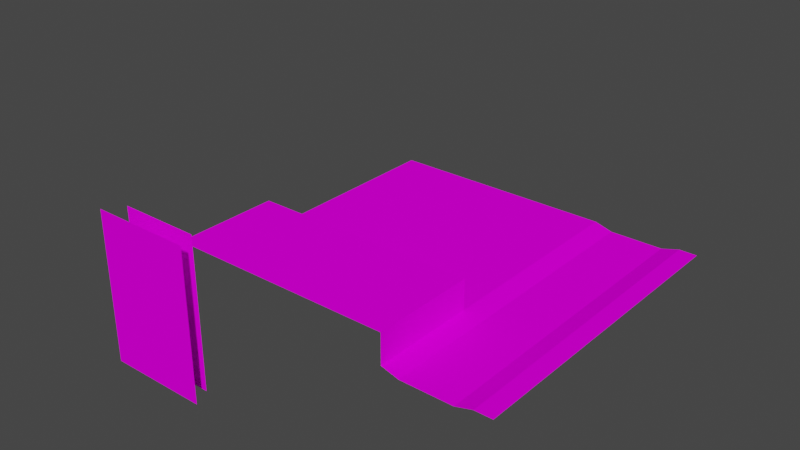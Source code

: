 # Source: level-4.blend  (saved by Blender 3.6.11; exported with 4.5.12 LTS)
import bpy
from mathutils import Matrix  # noqa: F401  (used for matrix-valued properties, if any)

bpy.ops.wm.read_factory_settings(use_empty=True)
scene = bpy.context.scene
scene.name = 'Scene'

# ---- collections
col_collection = bpy.data.collections.new('Collection'); scene.collection.children.link(col_collection)

# ---- images (referenced by path relative to the original .blend; pixels are not part of the script)
import os
ASSET_DIR = os.environ.get("B2B_ASSET_DIR", "")  # directory of the original .blend (textures are referenced by path, not embedded)
HERE = os.path.dirname(os.path.abspath(__file__))  # packed textures are extracted next to this script under _unpacked/

def load_image(name, relpath, width, height, colorspace="sRGB"):
    """Load a texture the original file referenced (path relative to the .blend, or extracted next to this script)."""
    p = next((c for c in (os.path.join(HERE, relpath), os.path.join(ASSET_DIR, relpath)) if relpath and os.path.exists(c)), "")
    if p:
        img = bpy.data.images.load(p, check_existing=True)
        img.name = name
    else:  # same state as the original file: an image datablock whose file is absent (Cycles renders it pink)
        img = bpy.data.images.new(name, width, height)
        img.source = "FILE"
        img.filepath = "//" + (relpath or name)
    img.colorspace_settings.name = colorspace
    return img
img_grass_png = load_image('grass.png', 'grass.png', 1024, 1024, 'sRGB')
img_dirt_wall_png = load_image('dirt-wall.png', 'dirt-wall.png', 1024, 1024, 'sRGB')
img_background_forest_1_png_001 = load_image('background-forest-1.png.001', 'background-forest-1.png', 1024, 1024, 'sRGB')
img_background_forest_2_png_001 = load_image('background-forest-2.png.001', 'background-forest-2.png', 1024, 1024, 'sRGB')
img_background_blackberry_bushes_png = load_image('background-blackberry-bushes.png', 'background-blackberry-bushes.png', 1024, 1024, 'sRGB')

# ---- materials (node trees are filled in below, after node groups)
mat_terrain = bpy.data.materials.new('terrain')
mat_terrain.alpha_threshold = 0.0
mat_terrain.use_backface_culling = True
mat_terrain.roughness = 0.5
mat_terrain.line_color = (0.0, 0.0, 0.0, 1.0)
mat_dirt_wall = bpy.data.materials.new('dirt wall')
mat_dirt_wall.alpha_threshold = 0.0
mat_dirt_wall.use_backface_culling = True
mat_dirt_wall.roughness = 0.5
mat_dirt_wall.line_color = (0.0, 0.0, 0.0, 1.0)
mat_tree_wall = bpy.data.materials.new('tree wall')
mat_tree_wall_solid = bpy.data.materials.new('tree wall solid')
mat_blackberry_wall = bpy.data.materials.new('blackberry wall')

# ---- material node trees
mat_terrain.use_nodes = True; mat_terrain.node_tree.nodes.clear()
_N = mat_terrain.node_tree.nodes; _L = mat_terrain.node_tree.links
n0 = _N.new('ShaderNodeOutputMaterial'); n0.name = 'Material Output'; n0.location = (300, 300)
n1 = _N.new('ShaderNodeBsdfPrincipled'); n1.name = 'Principled BSDF'; n1.location = (10, 300)
n1.distribution = 'GGX'
n1.subsurface_method = 'RANDOM_WALK_SKIN'
n1.inputs[3].default_value = 1.45
n1.inputs[13].default_value = 0.0
n1.inputs[27].default_value = (0.0, 0.0, 0.0, 1.0)
n1.inputs[28].default_value = 1.0
n2 = _N.new('ShaderNodeTexImage'); n2.name = 'Image Texture'; n2.location = (-280, 280)
n2.image = img_grass_png
_L.new(n1.outputs[0], n0.inputs[0])
_L.new(n2.outputs[0], n1.inputs[0])
n0.is_active_output = True
mat_dirt_wall.use_nodes = True; mat_dirt_wall.node_tree.nodes.clear()
_N = mat_dirt_wall.node_tree.nodes; _L = mat_dirt_wall.node_tree.links
n0 = _N.new('ShaderNodeOutputMaterial'); n0.name = 'Material Output'; n0.location = (300, 300)
n1 = _N.new('ShaderNodeBsdfPrincipled'); n1.name = 'Principled BSDF'; n1.location = (10, 300)
n1.distribution = 'GGX'
n1.subsurface_method = 'RANDOM_WALK_SKIN'
n1.inputs[3].default_value = 1.45
n1.inputs[13].default_value = 0.0
n1.inputs[27].default_value = (0.0, 0.0, 0.0, 1.0)
n1.inputs[28].default_value = 1.0
n2 = _N.new('ShaderNodeTexImage'); n2.name = 'Image Texture'; n2.location = (-280, 280)
n2.image = img_dirt_wall_png
_L.new(n1.outputs[0], n0.inputs[0])
_L.new(n2.outputs[0], n1.inputs[0])
n0.is_active_output = True
mat_tree_wall.use_nodes = True; mat_tree_wall.node_tree.nodes.clear()
_N = mat_tree_wall.node_tree.nodes; _L = mat_tree_wall.node_tree.links
n0 = _N.new('ShaderNodeBsdfPrincipled'); n0.name = 'Principled BSDF'; n0.location = (10, 300)
n0.distribution = 'GGX'
n0.subsurface_method = 'RANDOM_WALK_SKIN'
n0.inputs[2].default_value = 1.0
n0.inputs[3].default_value = 1.45
n0.inputs[13].default_value = 0.0
n0.inputs[27].default_value = (0.0, 0.0, 0.0, 1.0)
n0.inputs[28].default_value = 1.0
n1 = _N.new('ShaderNodeOutputMaterial'); n1.name = 'Material Output'; n1.location = (300, 300)
n2 = _N.new('ShaderNodeTexImage'); n2.name = 'Image Texture'; n2.location = (-280, 280)
n2.image = img_background_forest_1_png_001
n3 = _N.new('ShaderNodeTexImage'); n3.name = 'Image Texture.001'; n3.location = (-280, -120)
n3.image = img_background_forest_1_png_001
_L.new(n0.outputs[0], n1.inputs[0])
_L.new(n2.outputs[0], n0.inputs[0])
_L.new(n3.outputs[1], n0.inputs[4])
n1.is_active_output = True
mat_tree_wall_solid.use_nodes = True; mat_tree_wall_solid.node_tree.nodes.clear()
_N = mat_tree_wall_solid.node_tree.nodes; _L = mat_tree_wall_solid.node_tree.links
n0 = _N.new('ShaderNodeBsdfPrincipled'); n0.name = 'Principled BSDF'; n0.location = (10, 300)
n0.distribution = 'GGX'
n0.subsurface_method = 'RANDOM_WALK_SKIN'
n0.inputs[2].default_value = 1.0
n0.inputs[3].default_value = 1.45
n0.inputs[13].default_value = 0.0
n0.inputs[27].default_value = (0.0, 0.0, 0.0, 1.0)
n0.inputs[28].default_value = 1.0
n1 = _N.new('ShaderNodeOutputMaterial'); n1.name = 'Material Output'; n1.location = (300, 300)
n2 = _N.new('ShaderNodeTexImage'); n2.name = 'Image Texture'; n2.location = (-280, 280)
n2.image = img_background_forest_2_png_001
n3 = _N.new('ShaderNodeTexImage'); n3.name = 'Image Texture.001'; n3.location = (-280, -120)
n3.image = img_background_forest_2_png_001
_L.new(n0.outputs[0], n1.inputs[0])
_L.new(n2.outputs[0], n0.inputs[0])
_L.new(n3.outputs[1], n0.inputs[4])
n1.is_active_output = True
mat_blackberry_wall.use_nodes = True; mat_blackberry_wall.node_tree.nodes.clear()
_N = mat_blackberry_wall.node_tree.nodes; _L = mat_blackberry_wall.node_tree.links
n0 = _N.new('ShaderNodeBsdfPrincipled'); n0.name = 'Principled BSDF'; n0.location = (10, 300)
n0.distribution = 'GGX'
n0.subsurface_method = 'RANDOM_WALK_SKIN'
n0.inputs[2].default_value = 1.0
n0.inputs[3].default_value = 1.45
n0.inputs[13].default_value = 0.0
n0.inputs[27].default_value = (0.0, 0.0, 0.0, 1.0)
n0.inputs[28].default_value = 1.0
n1 = _N.new('ShaderNodeOutputMaterial'); n1.name = 'Material Output'; n1.location = (300, 300)
n2 = _N.new('ShaderNodeTexImage'); n2.name = 'Image Texture'; n2.location = (-280, 280)
n2.image = img_background_blackberry_bushes_png
n3 = _N.new('ShaderNodeTexImage'); n3.name = 'Image Texture.001'; n3.location = (-280, -120)
n3.image = img_background_blackberry_bushes_png
_L.new(n0.outputs[0], n1.inputs[0])
_L.new(n2.outputs[0], n0.inputs[0])
_L.new(n3.outputs[1], n0.inputs[4])
n1.is_active_output = True

# ---- world
world_world = bpy.data.worlds.new('World'); scene.world = world_world
world_world.use_nodes = True; world_world.node_tree.nodes.clear()
_N = world_world.node_tree.nodes; _L = world_world.node_tree.links
n0 = _N.new('ShaderNodeOutputWorld'); n0.name = 'World Output'; n0.location = (300, 300)
n1 = _N.new('ShaderNodeBackground'); n1.name = 'Background'; n1.location = (10, 300)
n1.inputs[0].default_value = (0.05088, 0.05088, 0.05088, 1.0)
_L.new(n1.outputs[0], n0.inputs[0])
n0.is_active_output = True
world_world.color = (0.05088, 0.05088, 0.05088)
world_world.use_sun_shadow = False
world_world.sun_shadow_jitter_overblur = 0.0

# ---- meshes
me_level_4 = bpy.data.meshes.new('level-4')
me_level_4.from_pydata([(3.5, 0.0, 1.272e-06), (0.0, 3.5, 2.543e-06), (-3.5, 0.0, 1.272e-06), (0.0, 0.0, 1.272e-06), (0.0, -3.5, 0.0), (3.5, 3.5, 2.543e-06), (-3.5, 10.5, 5.086e-06), (-3.5, 7.0, 3.815e-06), (2.98e-08, 7.0, 3.815e-06), (-3.5, 3.5, 2.543e-06), (0.0, -7.0, -1.272e-06), (10.5, -3.5, 0.0), (7.0, 1.49e-07, 1.272e-06), (7.0, -3.5, 0.0), (3.5, -3.5, 0.0), (3.5, 10.5, 5.086e-06), (3.5, 7.0, 3.815e-06), (7.0, 7.0, 3.815e-06), (7.0, 3.5, 2.543e-06), (3.5, -7.0, -1.272e-06), (7.0, -7.0, -1.272e-06), (-7.0, 3.5, 2.543e-06), (-7.0, 2.98e-07, 1.272e-06), (-10.5, -3.5, 0.0), (-10.5, 10.5, 5.086e-06), (-7.0, 10.5, 5.086e-06), (-10.5, 7.0, 3.815e-06), (-7.0, 7.0, 3.815e-06), (-3.5, -3.5, 0.0), (-3.5, -7.0, -1.272e-06), (-7.0, -3.5, 0.0), (-10.5, -7.0, -1.272e-06), (-7.0, -7.0, -1.272e-06), (24.5, -2.384e-07, -1.0), (21.0, 3.5, -1.0), (21.0, -2.384e-07, -1.0), (24.5, 10.5, -1.0), (24.5, 7.0, -1.0), (17.5, 7.0, -1.0), (21.0, 7.0, -1.0), (17.5, 3.5, -1.0), (21.0, -3.5, -1.0), (17.5, -7.0, -1.0), (21.0, -7.0, -1.0), (21.0, -10.5, -1.0), (31.5, -1.192e-07, 1.272e-06), (24.5, 3.5, -1.0), (28.0, 3.5, -1.0), (28.0, -1.192e-07, -1.0), (31.5, 3.5, 2.543e-06), (31.5, 10.5, 5.086e-06), (31.5, 7.0, 3.815e-06), (28.0, 10.5, -1.0), (28.0, 7.0, -1.0), (31.5, -10.5, -2.543e-06), (31.5, -3.5, 0.0), (31.5, -7.0, -1.272e-06), (24.5, -3.5, -1.0), (28.0, -3.5, -1.0), (24.5, -7.0, -1.0), (28.0, -7.0, -1.0), (28.0, -10.5, -1.0), (24.5, -10.5, -1.0), (17.5, -3.5, -1.0), (17.5, 5.96e-08, -1.0), (10.5, 3.5, 2.543e-06), (10.5, 5.96e-08, 1.272e-06), (14.0, 5.96e-08, 1.272e-06), (10.5, 10.5, 5.086e-06), (14.0, 10.5, 5.086e-06), (10.5, 7.0, 3.815e-06), (14.0, 7.0, 3.815e-06), (14.0, 3.5, 2.543e-06), (14.0, -3.5, 0.0), (10.5, -7.0, -1.272e-06), (14.0, -7.0, -1.272e-06), (-17.5, -2.384e-07, 1.272e-06), (-21.0, 3.5, 2.543e-06), (-24.5, -2.384e-07, 1.272e-06), (-21.0, -2.384e-07, 1.272e-06), (-24.5, -3.5, 0.0), (-17.5, 3.5, 2.543e-06), (-21.0, 10.5, 5.086e-06), (-24.5, 7.0, 3.815e-06), (-21.0, 7.0, 3.815e-06), (-24.5, 3.5, 2.543e-06), (-17.5, -3.5, 0.0), (-21.0, -3.5, 0.0), (-24.5, -7.0, -1.272e-06), (-21.0, -7.0, -1.272e-06), (-24.5, -10.5, -2.543e-06), (-10.5, 0.0, 1.272e-06), (-14.0, 3.5, 2.543e-06), (-14.0, 0.0, 1.272e-06), (-10.5, 3.5, 2.543e-06), (-17.5, 10.5, 5.086e-06), (-14.0, 10.5, 5.086e-06), (-17.5, 7.0, 3.815e-06), (-14.0, 7.0, 3.815e-06), (-14.0, -3.5, 0.0), (-17.5, -7.0, -1.272e-06), (-14.0, -7.0, -1.272e-06), (-31.5, 3.5, 2.543e-06), (-31.5, 0.0, 1.272e-06), (-28.0, 0.0, 1.272e-06), (-31.5, -3.5, 0.0), (-31.5, 10.5, 5.086e-06), (-28.0, 10.5, 5.086e-06), (-31.5, 7.0, 3.815e-06), (-28.0, 7.0, 3.815e-06), (-28.0, 3.5, 2.543e-06), (-28.0, -3.5, 0.0), (-31.5, -7.0, -1.272e-06), (-28.0, -7.0, -1.272e-06), (3.5, 21.0, 8.901e-06), (7.153e-07, 24.5, 1.017e-05), (7.153e-07, 21.0, 8.901e-06), (7.153e-07, 17.5, 7.629e-06), (3.5, 28.0, 1.144e-05), (-3.5, 31.5, 1.272e-05), (7.153e-07, 31.5, 1.272e-05), (-3.5, 28.0, 1.144e-05), (7.153e-07, 28.0, 1.144e-05), (3.5, 14.0, 6.358e-06), (-3.5, 14.0, 6.358e-06), (7.153e-07, 14.0, 6.358e-06), (7.153e-07, 10.5, 5.086e-06), (3.5, 24.5, 1.017e-05), (7.0, 21.0, 8.901e-06), (7.0, 17.5, 7.629e-06), (3.5, 17.5, 7.629e-06), (10.5, 24.5, 1.017e-05), (3.5, 31.5, 1.272e-05), (7.0, 31.5, 1.272e-05), (7.0, 28.0, 1.144e-05), (7.0, 24.5, 1.017e-05), (10.5, 17.5, 7.629e-06), (7.0, 14.0, 6.358e-06), (7.0, 10.5, 5.086e-06), (-3.5, 24.5, 1.017e-05), (-3.5, 21.0, 8.901e-06), (-7.0, 21.0, 8.901e-06), (-10.5, 17.5, 7.629e-06), (-7.0, 31.5, 1.272e-05), (-10.5, 28.0, 1.144e-05), (-7.0, 28.0, 1.144e-05), (-7.0, 24.5, 1.017e-05), (-3.5, 17.5, 7.629e-06), (-7.0, 17.5, 7.629e-06), (-7.0, 14.0, 6.358e-06), (21.0, 24.5, -1.0), (21.0, 21.0, -1.0), (21.0, 17.5, -1.0), (24.5, 24.5, -1.0), (24.5, 31.5, -1.0), (17.5, 31.5, -1.0), (21.0, 31.5, -1.0), (21.0, 28.0, -1.0), (24.5, 17.5, -1.0), (24.5, 14.0, -1.0), (17.5, 14.0, -1.0), (21.0, 14.0, -1.0), (21.0, 10.5, -1.0), (17.5, 10.5, -1.0), (31.5, 17.5, 7.629e-06), (31.5, 24.5, 1.017e-05), (31.5, 21.0, 8.901e-06), (24.5, 21.0, -1.0), (28.0, 21.0, -1.0), (31.5, 31.5, 1.272e-05), (31.5, 28.0, 1.144e-05), (28.0, 31.5, -1.0), (24.5, 28.0, -1.0), (28.0, 28.0, -1.0), (28.0, 24.5, -1.0), (31.5, 14.0, 6.358e-06), (28.0, 17.5, -1.0), (28.0, 14.0, -1.0), (17.5, 17.5, -1.0), (17.5, 24.5, -1.0), (17.5, 21.0, -1.0), (10.5, 21.0, 8.901e-06), (14.0, 21.0, 8.901e-06), (14.0, 17.5, 7.629e-06), (17.5, 28.0, -1.0), (10.5, 31.5, 1.272e-05), (14.0, 31.5, 1.272e-05), (10.5, 28.0, 1.144e-05), (14.0, 28.0, 1.144e-05), (14.0, 24.5, 1.017e-05), (10.5, 14.0, 6.358e-06), (14.0, 14.0, 6.358e-06), (-17.5, 24.5, 1.017e-05), (-17.5, 21.0, 8.901e-06), (-21.0, 24.5, 1.017e-05), (-24.5, 21.0, 8.901e-06), (-21.0, 21.0, 8.901e-06), (-21.0, 31.5, 1.272e-05), (-24.5, 28.0, 1.144e-05), (-21.0, 28.0, 1.144e-05), (-17.5, 17.5, 7.629e-06), (-17.5, 14.0, 6.358e-06), (-21.0, 17.5, 7.629e-06), (-24.5, 14.0, 6.358e-06), (-21.0, 14.0, 6.358e-06), (-10.5, 21.0, 8.901e-06), (-14.0, 24.5, 1.017e-05), (-14.0, 21.0, 8.901e-06), (-14.0, 17.5, 7.629e-06), (-10.5, 24.5, 1.017e-05), (-10.5, 31.5, 1.272e-05), (-17.5, 31.5, 1.272e-05), (-14.0, 31.5, 1.272e-05), (-17.5, 28.0, 1.144e-05), (-14.0, 28.0, 1.144e-05), (-10.5, 14.0, 6.358e-06), (-14.0, 14.0, 6.358e-06), (-24.5, 24.5, 1.017e-05), (-31.5, 21.0, 8.901e-06), (-28.0, 21.0, 8.901e-06), (-24.5, 31.5, 1.272e-05), (-31.5, 31.5, 1.272e-05), (-28.0, 31.5, 1.272e-05), (-31.5, 28.0, 1.144e-05), (-28.0, 28.0, 1.144e-05), (-28.0, 24.5, 1.017e-05), (-31.5, 24.5, 1.017e-05), (-24.5, 10.5, 5.086e-06), (-24.5, 17.5, 7.629e-06), (-31.5, 17.5, 7.629e-06), (-28.0, 17.5, 7.629e-06), (-31.5, 14.0, 6.358e-06), (-28.0, 14.0, 6.358e-06), (17.5, -10.5, -1.0), (17.5, -14.0, -1.0), (31.5, -14.0, -3.815e-06), (3.5, -21.0, 6.0), (-3.5, -21.0, 6.0), (0.0, -21.0, 6.0), (0.0, -24.5, 6.0), (-3.5, -24.5, 6.0), (3.5, -17.5, 6.0), (3.5, -14.0, 6.0), (0.0, -17.5, 6.0), (-3.5, -17.5, 6.0), (3.5, -31.5, 6.0), (-3.5, -28.0, 6.0), (0.0, -28.0, 6.0), (0.0, -31.5, 6.0), (10.5, -17.5, 6.0), (10.5, -21.0, 6.0), (7.0, -17.5, 6.0), (7.0, -21.0, 6.0), (7.0, -14.0, 6.0), (10.5, -28.0, 6.0), (3.5, -24.5, 6.0), (7.0, -24.5, 6.0), (3.5, -28.0, 6.0), (7.0, -28.0, 6.0), (7.0, -31.5, 6.0), (-10.5, -21.0, 6.0), (-7.0, -21.0, 6.0), (-7.0, -24.5, 6.0), (-10.5, -14.0, 6.0), (-7.0, -14.0, 6.0), (-7.0, -17.5, 6.0), (-3.5, -31.5, 6.0), (-7.0, -28.0, 6.0), (-7.0, -31.5, 6.0), (-10.5, -31.5, 6.0), (14.0, -14.0, 6.0), (14.0, -17.5, 6.0), (14.0, -28.0, 6.0), (14.0, -21.0, 6.0), (14.0, -24.5, 6.0), (14.0, -21.0, -9.775e-06), (14.0, -31.5, -9.775e-06), (14.0, -14.0, -9.775e-06), (14.0, -28.0, -9.775e-06), (14.0, -24.5, -9.775e-06), (10.5, -24.5, 6.0), (14.0, -31.5, 6.0), (10.5, -31.5, 6.0), (-17.5, -21.0, 6.0), (-24.5, -21.0, 6.0), (-21.0, -21.0, 6.0), (-17.5, -17.5, 6.0), (-21.0, -17.5, 6.0), (-17.5, -31.5, 6.0), (-17.5, -24.5, 6.0), (-21.0, -24.5, 6.0), (-21.0, -28.0, 6.0), (-21.0, -31.5, 6.0), (-10.5, -24.5, 6.0), (-14.0, -21.0, 6.0), (-14.0, -24.5, 6.0), (-10.5, -17.5, 6.0), (-14.0, -17.5, 6.0), (-10.5, -28.0, 6.0), (-17.5, -28.0, 6.0), (-14.0, -28.0, 6.0), (-14.0, -31.5, 6.0), (-24.5, -17.5, 6.0), (-28.0, -17.5, 6.0), (-31.5, -21.0, 6.0), (-28.0, -21.0, 6.0), (-28.0, -14.0, 6.0), (-31.5, -17.5, 6.0), (-24.5, -31.5, 6.0), (-24.5, -24.5, 6.0), (-24.5, -28.0, 6.0), (-31.5, -24.5, 6.0), (-28.0, -24.5, 6.0), (-31.5, -28.0, 6.0), (-28.0, -28.0, 6.0), (-28.0, -31.5, 6.0), (-31.5, -31.5, 6.0), (24.5, -24.5, -1.0), (21.0, -21.0, -1.0), (21.0, -24.5, -1.0), (24.5, -14.0, -1.0), (21.0, -14.0, -1.0), (21.0, -17.5, -1.0), (17.5, -28.0, -1.0), (21.0, -28.0, -1.0), (21.0, -31.5, -1.0), (31.5, -21.0, -6.199e-06), (24.5, -17.5, -1.0), (24.5, -21.0, -1.0), (28.0, -21.0, -1.0), (28.0, -24.5, -1.0), (31.5, -17.5, -5.245e-06), (28.0, -14.0, -1.0), (28.0, -17.5, -1.0), (31.5, -31.5, -1.001e-05), (31.5, -24.5, -7.629e-06), (31.5, -28.0, -9.06e-06), (24.5, -28.0, -1.0), (28.0, -28.0, -1.0), (28.0, -31.5, -1.0), (24.5, -31.5, -1.0), (17.5, -21.0, -1.0), (14.0, -17.5, -5.245e-06), (17.5, -17.5, -1.0), (17.5, -31.5, -1.0), (17.5, -24.5, -1.0), (35.0, -1.192e-07, 1.272e-06), (35.0, 3.5, 2.543e-06), (35.0, 10.5, 5.086e-06), (35.0, 7.0, 3.815e-06), (35.0, -10.5, -2.543e-06), (35.0, -3.5, 0.0), (35.0, -7.0, -1.272e-06), (35.0, 17.5, 7.629e-06), (35.0, 24.5, 1.017e-05), (35.0, 21.0, 8.901e-06), (35.0, 31.5, 1.272e-05), (35.0, 28.0, 1.144e-05), (35.0, 14.0, 6.358e-06), (35.0, -14.0, -3.815e-06), (35.0, -21.0, -6.199e-06), (35.0, -17.5, -5.245e-06), (35.0, -31.5, -1.001e-05), (35.0, -24.5, -7.629e-06), (35.0, -28.0, -9.06e-06), (3.5, -10.5, 6.0), (14.0, -10.5, 6.0), (-3.5, -14.0, 6.0), (0.0, -14.0, 6.0), (10.5, -14.0, 6.0), (-31.5, -14.0, 6.0), (-24.5, -14.0, 6.0), (-14.0, -14.0, 6.0), (-21.0, -14.0, 6.0), (-17.5, -14.0, 6.0), (-3.5, -10.5, -3.815e-06), (0.0, -10.5, -3.815e-06), (-10.5, -10.5, -3.815e-06), (10.5, -10.5, -3.815e-06), (-28.0, -10.5, -3.815e-06), (-31.5, -10.5, -3.815e-06), (-14.0, -10.5, -3.815e-06), (-21.0, -10.5, -3.815e-06), (-17.5, -10.5, -3.815e-06), (-7.0, -10.5, -3.815e-06), (7.0, -10.5, -3.815e-06), (3.5, -10.5, -3.815e-06), (-3.5, -10.5, 6.0), (0.0, -10.5, 6.0), (7.0, -10.5, 6.0), (-10.5, -10.5, 6.0), (-7.0, -10.5, 6.0), (14.0, -10.5, -9.775e-06), (10.5, -10.5, 6.0), (-17.5, -10.5, 6.0), (-21.0, -10.5, 6.0), (-14.0, -10.5, 6.0), (-24.5, -10.5, 6.0), (-31.5, -10.5, 6.0), (-28.0, -10.5, 6.0)], [], [(14, 0, 3, 4), (4, 3, 2, 28), (0, 5, 1, 3), (3, 1, 9, 2), (5, 16, 8, 1), (1, 8, 7, 9), (16, 15, 126, 8), (8, 126, 6, 7), (386, 19, 10, 376), (376, 10, 29, 375), (19, 14, 4, 10), (10, 4, 28, 29), (11, 66, 12, 13), (13, 12, 0, 14), (66, 65, 18, 12), (12, 18, 5, 0), (65, 70, 17, 18), (18, 17, 16, 5), (70, 68, 138, 17), (17, 138, 15, 16), (378, 74, 20, 385), (385, 20, 19, 386), (74, 11, 13, 20), (20, 13, 14, 19), (28, 2, 22, 30), (30, 22, 91, 23), (2, 9, 21, 22), (22, 21, 94, 91), (9, 7, 27, 21), (21, 27, 26, 94), (7, 6, 25, 27), (27, 25, 24, 26), (375, 29, 32, 384), (384, 32, 31, 377), (29, 28, 30, 32), (32, 30, 23, 31), (57, 33, 35, 41), (41, 35, 64, 63), (33, 46, 34, 35), (35, 34, 40, 64), (46, 37, 39, 34), (34, 39, 38, 40), (37, 36, 162, 39), (39, 162, 163, 38), (62, 59, 43, 44), (44, 43, 42, 233), (59, 57, 41, 43), (43, 41, 63, 42), (55, 45, 48, 58), (58, 48, 33, 57), (45, 49, 47, 48), (48, 47, 46, 33), (49, 51, 53, 47), (47, 53, 37, 46), (51, 50, 52, 53), (53, 52, 36, 37), (54, 56, 60, 61), (61, 60, 59, 62), (56, 55, 58, 60), (60, 58, 57, 59), (63, 64, 67, 73), (73, 67, 66, 11), (64, 40, 72, 67), (67, 72, 65, 66), (40, 38, 71, 72), (72, 71, 70, 65), (38, 163, 69, 71), (71, 69, 68, 70), (233, 42, 75, 392), (392, 75, 74, 378), (42, 63, 73, 75), (75, 73, 11, 74), (86, 76, 79, 87), (87, 79, 78, 80), (76, 81, 77, 79), (79, 77, 85, 78), (81, 97, 84, 77), (77, 84, 83, 85), (97, 95, 82, 84), (84, 82, 227, 83), (383, 100, 89, 382), (382, 89, 88, 90), (100, 86, 87, 89), (89, 87, 80, 88), (23, 91, 93, 99), (99, 93, 76, 86), (91, 94, 92, 93), (93, 92, 81, 76), (94, 26, 98, 92), (92, 98, 97, 81), (26, 24, 96, 98), (98, 96, 95, 97), (377, 31, 101, 381), (381, 101, 100, 383), (31, 23, 99, 101), (101, 99, 86, 100), (80, 78, 104, 111), (111, 104, 103, 105), (78, 85, 110, 104), (104, 110, 102, 103), (85, 83, 109, 110), (110, 109, 108, 102), (83, 227, 107, 109), (109, 107, 106, 108), (90, 88, 113, 379), (379, 113, 112, 380), (88, 80, 111, 113), (113, 111, 105, 112), (130, 114, 116, 117), (117, 116, 140, 147), (114, 127, 115, 116), (116, 115, 139, 140), (127, 118, 122, 115), (115, 122, 121, 139), (118, 132, 120, 122), (122, 120, 119, 121), (15, 123, 125, 126), (126, 125, 124, 6), (123, 130, 117, 125), (125, 117, 147, 124), (136, 181, 128, 129), (129, 128, 114, 130), (181, 131, 135, 128), (128, 135, 127, 114), (131, 187, 134, 135), (135, 134, 118, 127), (187, 185, 133, 134), (134, 133, 132, 118), (68, 190, 137, 138), (138, 137, 123, 15), (190, 136, 129, 137), (137, 129, 130, 123), (147, 140, 141, 148), (148, 141, 205, 142), (140, 139, 146, 141), (141, 146, 209, 205), (139, 121, 145, 146), (146, 145, 144, 209), (121, 119, 143, 145), (145, 143, 210, 144), (6, 124, 149, 25), (25, 149, 215, 24), (124, 147, 148, 149), (149, 148, 142, 215), (158, 167, 151, 152), (152, 151, 180, 178), (167, 153, 150, 151), (151, 150, 179, 180), (153, 172, 157, 150), (150, 157, 184, 179), (172, 154, 156, 157), (157, 156, 155, 184), (36, 159, 161, 162), (162, 161, 160, 163), (159, 158, 152, 161), (161, 152, 178, 160), (164, 166, 168, 176), (176, 168, 167, 158), (166, 165, 174, 168), (168, 174, 153, 167), (165, 170, 173, 174), (174, 173, 172, 153), (170, 169, 171, 173), (173, 171, 154, 172), (50, 175, 177, 52), (52, 177, 159, 36), (175, 164, 176, 177), (177, 176, 158, 159), (178, 180, 182, 183), (183, 182, 181, 136), (180, 179, 189, 182), (182, 189, 131, 181), (179, 184, 188, 189), (189, 188, 187, 131), (184, 155, 186, 188), (188, 186, 185, 187), (163, 160, 191, 69), (69, 191, 190, 68), (160, 178, 183, 191), (191, 183, 136, 190), (200, 193, 196, 202), (202, 196, 195, 228), (193, 192, 194, 196), (196, 194, 217, 195), (192, 213, 199, 194), (194, 199, 198, 217), (213, 211, 197, 199), (199, 197, 220, 198), (95, 201, 204, 82), (82, 204, 203, 227), (201, 200, 202, 204), (204, 202, 228, 203), (142, 205, 207, 208), (208, 207, 193, 200), (205, 209, 206, 207), (207, 206, 192, 193), (209, 144, 214, 206), (206, 214, 213, 192), (144, 210, 212, 214), (214, 212, 211, 213), (24, 215, 216, 96), (96, 216, 201, 95), (215, 142, 208, 216), (216, 208, 200, 201), (228, 195, 219, 230), (230, 219, 218, 229), (195, 217, 225, 219), (219, 225, 226, 218), (217, 198, 224, 225), (225, 224, 223, 226), (198, 220, 222, 224), (224, 222, 221, 223), (227, 203, 232, 107), (107, 232, 231, 106), (203, 228, 230, 232), (232, 230, 229, 231), (388, 365, 386, 376), (389, 393, 378, 385), (393, 366, 392, 378), (391, 387, 375, 384), (396, 390, 377, 381), (387, 388, 376, 375), (320, 62, 44, 321), (321, 44, 233, 234), (235, 54, 61, 332), (332, 61, 62, 320), (234, 233, 392, 277), (365, 389, 385, 386), (394, 396, 381, 383), (395, 394, 383, 382), (397, 395, 382, 90), (399, 397, 90, 379), (398, 399, 379, 380), (390, 391, 384, 377), (277, 392, 366, 270), (255, 236, 238, 239), (239, 238, 237, 240), (236, 241, 243, 238), (238, 243, 244, 237), (241, 242, 368, 243), (243, 368, 367, 244), (245, 257, 247, 248), (248, 247, 246, 266), (257, 255, 239, 247), (247, 239, 240, 246), (280, 250, 252, 256), (256, 252, 236, 255), (250, 249, 251, 252), (252, 251, 241, 236), (249, 369, 253, 251), (251, 253, 242, 241), (282, 254, 258, 259), (259, 258, 257, 245), (254, 280, 256, 258), (258, 256, 255, 257), (240, 237, 261, 262), (262, 261, 260, 293), (237, 244, 265, 261), (261, 265, 296, 260), (244, 367, 264, 265), (265, 264, 263, 296), (266, 246, 267, 268), (268, 267, 298, 269), (246, 240, 262, 267), (267, 262, 293, 298), (272, 281, 276, 278), (274, 273, 250, 280), (274, 272, 278, 279), (273, 271, 249, 250), (271, 273, 275, 342), (271, 270, 369, 249), (273, 274, 279, 275), (281, 272, 254, 282), (270, 271, 342, 277), (272, 274, 280, 254), (289, 283, 285, 290), (290, 285, 284, 309), (283, 286, 287, 285), (285, 287, 302, 284), (286, 374, 373, 287), (287, 373, 371, 302), (288, 299, 291, 292), (292, 291, 310, 308), (299, 289, 290, 291), (291, 290, 309, 310), (293, 260, 294, 295), (295, 294, 283, 289), (260, 296, 297, 294), (294, 297, 286, 283), (296, 263, 372, 297), (297, 372, 374, 286), (269, 298, 300, 301), (301, 300, 299, 288), (298, 293, 295, 300), (300, 295, 289, 299), (309, 284, 305, 312), (312, 305, 304, 311), (284, 302, 303, 305), (305, 303, 307, 304), (302, 371, 306, 303), (303, 306, 370, 307), (308, 310, 314, 315), (315, 314, 313, 316), (310, 309, 312, 314), (314, 312, 311, 313), (317, 328, 318, 319), (319, 318, 341, 345), (328, 327, 322, 318), (318, 322, 343, 341), (327, 320, 321, 322), (322, 321, 234, 343), (340, 337, 324, 325), (325, 324, 323, 344), (337, 317, 319, 324), (324, 319, 345, 323), (335, 326, 329, 330), (330, 329, 328, 317), (326, 331, 333, 329), (329, 333, 327, 328), (331, 235, 332, 333), (333, 332, 320, 327), (334, 336, 338, 339), (339, 338, 337, 340), (336, 335, 330, 338), (338, 330, 317, 337), (345, 341, 275, 279), (341, 343, 342, 275), (343, 234, 277, 342), (344, 323, 278, 276), (323, 345, 279, 278), (51, 49, 347, 349), (170, 165, 354, 357), (336, 334, 362, 364), (54, 235, 359, 350), (50, 51, 349, 348), (335, 336, 364, 363), (169, 170, 357, 356), (235, 331, 361, 359), (175, 50, 348, 358), (326, 335, 363, 360), (164, 175, 358, 353), (45, 55, 351, 346), (331, 326, 360, 361), (49, 45, 346, 347), (166, 164, 353, 355), (56, 54, 350, 352), (165, 166, 355, 354), (55, 56, 352, 351), (242, 365, 388, 368), (368, 388, 387, 367), (369, 393, 389, 253), (253, 389, 365, 242), (367, 387, 391, 264), (264, 391, 390, 263), (270, 366, 393, 369), (374, 394, 395, 373), (373, 395, 397, 371), (263, 390, 396, 372), (372, 396, 394, 374), (371, 397, 399, 306), (306, 399, 398, 370)])
me_level_4.polygons.foreach_set('material_index', [0, 0, 0, 0, 0, 0, 0, 0, 0, 0, 0, 0, 0, 0, 0, 0, 0, 0, 0, 0, 0, 0, 0, 0, 0, 0, 0, 0, 0, 0, 0, 0, 0, 0, 0, 0, 0, 0, 0, 0, 0, 0, 0, 0, 0, 0, 0, 0, 0, 0, 0, 0, 0, 0, 0, 0, 0, 0, 0, 0, 0, 0, 0, 0, 0, 0, 0, 0, 0, 0, 0, 0, 0, 0, 0, 0, 0, 0, 0, 0, 0, 0, 0, 0, 0, 0, 0, 0, 0, 0, 0, 0, 0, 0, 0, 0, 0, 0, 0, 0, 0, 0, 0, 0, 0, 0, 0, 0, 0, 0, 0, 0, 0, 0, 0, 0, 0, 0, 0, 0, 0, 0, 0, 0, 0, 0, 0, 0, 0, 0, 0, 0, 0, 0, 0, 0, 0, 0, 0, 0, 0, 0, 0, 0, 0, 0, 0, 0, 0, 0, 0, 0, 0, 0, 0, 0, 0, 0, 0, 0, 0, 0, 0, 0, 0, 0, 0, 0, 0, 0, 0, 0, 0, 0, 0, 0, 0, 0, 0, 0, 0, 0, 0, 0, 0, 0, 0, 0, 0, 0, 0, 0, 0, 0, 0, 0, 0, 0, 0, 0, 0, 0, 0, 0, 0, 0, 0, 0, 0, 0, 0, 0, 0, 0, 0, 0, 1, 1, 1, 1, 1, 1, 0, 0, 0, 0, 0, 1, 1, 1, 1, 1, 1, 1, 1, 0, 0, 0, 0, 0, 0, 0, 0, 0, 0, 0, 0, 0, 0, 0, 0, 0, 0, 0, 0, 0, 0, 0, 0, 0, 0, 0, 0, 0, 0, 1, 0, 1, 0, 1, 0, 1, 0, 1, 0, 0, 0, 0, 0, 0, 0, 0, 0, 0, 0, 0, 0, 0, 0, 0, 0, 0, 0, 0, 0, 0, 0, 0, 0, 0, 0, 0, 0, 0, 0, 0, 0, 0, 0, 0, 0, 0, 0, 0, 0, 0, 0, 0, 0, 0, 0, 0, 0, 0, 0, 0, 0, 0, 0, 0, 0, 0, 0, 0, 0, 0, 0, 0, 0, 0, 0, 0, 0, 0, 0, 0, 0, 0, 0, 0, 0, 0, 0, 0, 0, 0, 0, 0, 0, 0, 0])
_uv = me_level_4.uv_layers.new(name='UVMap')
_uv.uv.foreach_set('vector', [0.7961, 0.07341, 0.7961, 0.6119, 0.2576, 0.6119, 0.2576, 0.07341, 0.2576, 0.07341, 0.2576, 0.6119, -0.2808, 0.6119, -0.2808, 0.07341, 0.7961, 0.6119, 0.7961, 1.15, 0.2576, 1.15, 0.2576, 0.6119, 0.2576, 0.6119, 0.2576, 1.15, -0.2808, 1.15, -0.2808, 0.6119, 0.7961, 1.15, 0.7961, 1.689, 0.2576, 1.689, 0.2576, 1.15, 0.2576, 1.15, 0.2576, 1.689, -0.2808, 1.689, -0.2808, 1.15, 0.7961, 1.689, 0.7961, 2.227, 0.2576, 2.227, 0.2576, 1.689, 0.2576, 1.689, 0.2576, 2.227, -0.2808, 2.227, -0.2808, 1.689, 0.7961, -1.004, 0.7961, -0.4651, 0.2576, -0.4651, 0.2576, -1.004, 0.2576, -1.004, 0.2576, -0.4651, -0.2808, -0.4651, -0.2808, -1.004, 0.7961, -0.4651, 0.7961, 0.07341, 0.2576, 0.07341, 0.2576, -0.4651, 0.2576, -0.4651, 0.2576, 0.07341, -0.2808, 0.07341, -0.2808, -0.4651, 1.873, 0.07341, 1.873, 0.6119, 1.335, 0.6119, 1.335, 0.07341, 1.335, 0.07341, 1.335, 0.6119, 0.7961, 0.6119, 0.7961, 0.07341, 1.873, 0.6119, 1.873, 1.15, 1.335, 1.15, 1.335, 0.6119, 1.335, 0.6119, 1.335, 1.15, 0.7961, 1.15, 0.7961, 0.6119, 1.873, 1.15, 1.873, 1.689, 1.335, 1.689, 1.335, 1.15, 1.335, 1.15, 1.335, 1.689, 0.7961, 1.689, 0.7961, 1.15, 1.873, 1.689, 1.873, 2.227, 1.335, 2.227, 1.335, 1.689, 1.335, 1.689, 1.335, 2.227, 0.7961, 2.227, 0.7961, 1.689, 1.873, -1.004, 1.873, -0.4651, 1.335, -0.4651, 1.335, -1.004, 1.335, -1.004, 1.335, -0.4651, 0.7961, -0.4651, 0.7961, -1.004, 1.873, -0.4651, 1.873, 0.07341, 1.335, 0.07341, 1.335, -0.4651, 1.335, -0.4651, 1.335, 0.07341, 0.7961, 0.07341, 0.7961, -0.4651, -0.2808, 0.07341, -0.2808, 0.6119, -0.8193, 0.6119, -0.8193, 0.07341, -0.8193, 0.07341, -0.8193, 0.6119, -1.358, 0.6119, -1.358, 0.07341, -0.2808, 0.6119, -0.2808, 1.15, -0.8193, 1.15, -0.8193, 0.6119, -0.8193, 0.6119, -0.8193, 1.15, -1.358, 1.15, -1.358, 0.6119, -0.2808, 1.15, -0.2808, 1.689, -0.8193, 1.689, -0.8193, 1.15, -0.8193, 1.15, -0.8193, 1.689, -1.358, 1.689, -1.358, 1.15, -0.2808, 1.689, -0.2808, 2.227, -0.8193, 2.227, -0.8193, 1.689, -0.8193, 1.689, -0.8193, 2.227, -1.358, 2.227, -1.358, 1.689, -0.2808, -1.004, -0.2808, -0.4651, -0.8193, -0.4651, -0.8193, -1.004, -0.8193, -1.004, -0.8193, -0.4651, -1.358, -0.4651, -1.358, -1.004, -0.2808, -0.4651, -0.2808, 0.07341, -0.8193, 0.07341, -0.8193, -0.4651, -0.8193, -0.4651, -0.8193, 0.07341, -1.358, 0.07341, -1.358, -0.4651, 4.027, 0.07341, 4.027, 0.6119, 3.488, 0.6119, 3.488, 0.07341, 3.488, 0.07341, 3.488, 0.6119, 2.95, 0.6119, 2.95, 0.07341, 4.027, 0.6119, 4.027, 1.15, 3.488, 1.15, 3.488, 0.6119, 3.488, 0.6119, 3.488, 1.15, 2.95, 1.15, 2.95, 0.6119, 4.027, 1.15, 4.027, 1.689, 3.488, 1.689, 3.488, 1.15, 3.488, 1.15, 3.488, 1.689, 2.95, 1.689, 2.95, 1.15, 4.027, 1.689, 4.027, 2.227, 3.488, 2.227, 3.488, 1.689, 3.488, 1.689, 3.488, 2.227, 2.95, 2.227, 2.95, 1.689, 4.027, -1.004, 4.027, -0.4651, 3.488, -0.4651, 3.488, -1.004, 3.488, -1.004, 3.488, -0.4651, 2.95, -0.4651, 2.95, -1.004, 4.027, -0.4651, 4.027, 0.07341, 3.488, 0.07341, 3.488, -0.4651, 3.488, -0.4651, 3.488, 0.07341, 2.95, 0.07341, 2.95, -0.4651, 5.104, 0.07341, 5.104, 0.6119, 4.565, 0.6119, 4.565, 0.07341, 4.565, 0.07341, 4.565, 0.6119, 4.027, 0.6119, 4.027, 0.07341, 5.104, 0.6119, 5.104, 1.15, 4.565, 1.15, 4.565, 0.6119, 4.565, 0.6119, 4.565, 1.15, 4.027, 1.15, 4.027, 0.6119, 5.104, 1.15, 5.104, 1.689, 4.565, 1.689, 4.565, 1.15, 4.565, 1.15, 4.565, 1.689, 4.027, 1.689, 4.027, 1.15, 5.104, 1.689, 5.104, 2.227, 4.565, 2.227, 4.565, 1.689, 4.565, 1.689, 4.565, 2.227, 4.027, 2.227, 4.027, 1.689, 5.104, -1.004, 5.104, -0.4651, 4.565, -0.4651, 4.565, -1.004, 4.565, -1.004, 4.565, -0.4651, 4.027, -0.4651, 4.027, -1.004, 5.104, -0.4651, 5.104, 0.07341, 4.565, 0.07341, 4.565, -0.4651, 4.565, -0.4651, 4.565, 0.07341, 4.027, 0.07341, 4.027, -0.4651, 2.95, 0.07341, 2.95, 0.6119, 2.411, 0.6119, 2.411, 0.07341, 2.411, 0.07341, 2.411, 0.6119, 1.873, 0.6119, 1.873, 0.07341, 2.95, 0.6119, 2.95, 1.15, 2.411, 1.15, 2.411, 0.6119, 2.411, 0.6119, 2.411, 1.15, 1.873, 1.15, 1.873, 0.6119, 2.95, 1.15, 2.95, 1.689, 2.411, 1.689, 2.411, 1.15, 2.411, 1.15, 2.411, 1.689, 1.873, 1.689, 1.873, 1.15, 2.95, 1.689, 2.95, 2.227, 2.411, 2.227, 2.411, 1.689, 2.411, 1.689, 2.411, 2.227, 1.873, 2.227, 1.873, 1.689, 2.95, -1.004, 2.95, -0.4651, 2.411, -0.4651, 2.411, -1.004, 2.411, -1.004, 2.411, -0.4651, 1.873, -0.4651, 1.873, -1.004, 2.95, -0.4651, 2.95, 0.07341, 2.411, 0.07341, 2.411, -0.4651, 2.411, -0.4651, 2.411, 0.07341, 1.873, 0.07341, 1.873, -0.4651, -2.435, 0.07341, -2.435, 0.6119, -2.973, 0.6119, -2.973, 0.07341, -2.973, 0.07341, -2.973, 0.6119, -3.512, 0.6119, -3.512, 0.07341, -2.435, 0.6119, -2.435, 1.15, -2.973, 1.15, -2.973, 0.6119, -2.973, 0.6119, -2.973, 1.15, -3.512, 1.15, -3.512, 0.6119, -2.435, 1.15, -2.435, 1.689, -2.973, 1.689, -2.973, 1.15, -2.973, 1.15, -2.973, 1.689, -3.512, 1.689, -3.512, 1.15, -2.435, 1.689, -2.435, 2.227, -2.973, 2.227, -2.973, 1.689, -2.973, 1.689, -2.973, 2.227, -3.512, 2.227, -3.512, 1.689, -2.435, -1.004, -2.435, -0.4651, -2.973, -0.4651, -2.973, -1.004, -2.973, -1.004, -2.973, -0.4651, -3.512, -0.4651, -3.512, -1.004, -2.435, -0.4651, -2.435, 0.07341, -2.973, 0.07341, -2.973, -0.4651, -2.973, -0.4651, -2.973, 0.07341, -3.512, 0.07341, -3.512, -0.4651, -1.358, 0.07341, -1.358, 0.6119, -1.896, 0.6119, -1.896, 0.07341, -1.896, 0.07341, -1.896, 0.6119, -2.435, 0.6119, -2.435, 0.07341, -1.358, 0.6119, -1.358, 1.15, -1.896, 1.15, -1.896, 0.6119, -1.896, 0.6119, -1.896, 1.15, -2.435, 1.15, -2.435, 0.6119, -1.358, 1.15, -1.358, 1.689, -1.896, 1.689, -1.896, 1.15, -1.896, 1.15, -1.896, 1.689, -2.435, 1.689, -2.435, 1.15, -1.358, 1.689, -1.358, 2.227, -1.896, 2.227, -1.896, 1.689, -1.896, 1.689, -1.896, 2.227, -2.435, 2.227, -2.435, 1.689, -1.358, -1.004, -1.358, -0.4651, -1.896, -0.4651, -1.896, -1.004, -1.896, -1.004, -1.896, -0.4651, -2.435, -0.4651, -2.435, -1.004, -1.358, -0.4651, -1.358, 0.07341, -1.896, 0.07341, -1.896, -0.4651, -1.896, -0.4651, -1.896, 0.07341, -2.435, 0.07341, -2.435, -0.4651, -3.512, 0.07341, -3.512, 0.6119, -4.05, 0.6119, -4.05, 0.07341, -4.05, 0.07341, -4.05, 0.6119, -4.589, 0.6119, -4.589, 0.07341, -3.512, 0.6119, -3.512, 1.15, -4.05, 1.15, -4.05, 0.6119, -4.05, 0.6119, -4.05, 1.15, -4.589, 1.15, -4.589, 0.6119, -3.512, 1.15, -3.512, 1.689, -4.05, 1.689, -4.05, 1.15, -4.05, 1.15, -4.05, 1.689, -4.589, 1.689, -4.589, 1.15, -3.512, 1.689, -3.512, 2.227, -4.05, 2.227, -4.05, 1.689, -4.05, 1.689, -4.05, 2.227, -4.589, 2.227, -4.589, 1.689, -3.512, -1.004, -3.512, -0.4651, -4.05, -0.4651, -4.05, -1.004, -4.05, -1.004, -4.05, -0.4651, -4.589, -0.4651, -4.589, -1.004, -3.512, -0.4651, -3.512, 0.07341, -4.05, 0.07341, -4.05, -0.4651, -4.05, -0.4651, -4.05, 0.07341, -4.589, 0.07341, -4.589, -0.4651, 0.7961, 3.304, 0.7961, 3.843, 0.2576, 3.843, 0.2576, 3.304, 0.2576, 3.304, 0.2576, 3.843, -0.2808, 3.843, -0.2808, 3.304, 0.7961, 3.843, 0.7961, 4.381, 0.2576, 4.381, 0.2576, 3.843, 0.2576, 3.843, 0.2576, 4.381, -0.2808, 4.381, -0.2808, 3.843, 0.7961, 4.381, 0.7961, 4.92, 0.2576, 4.92, 0.2576, 4.381, 0.2576, 4.381, 0.2576, 4.92, -0.2808, 4.92, -0.2808, 4.381, 0.7961, 4.92, 0.7961, 5.458, 0.2576, 5.458, 0.2576, 4.92, 0.2576, 4.92, 0.2576, 5.458, -0.2808, 5.458, -0.2808, 4.92, 0.7961, 2.227, 0.7961, 2.766, 0.2576, 2.766, 0.2576, 2.227, 0.2576, 2.227, 0.2576, 2.766, -0.2808, 2.766, -0.2808, 2.227, 0.7961, 2.766, 0.7961, 3.304, 0.2576, 3.304, 0.2576, 2.766, 0.2576, 2.766, 0.2576, 3.304, -0.2808, 3.304, -0.2808, 2.766, 1.873, 3.304, 1.873, 3.843, 1.335, 3.843, 1.335, 3.304, 1.335, 3.304, 1.335, 3.843, 0.7961, 3.843, 0.7961, 3.304, 1.873, 3.843, 1.873, 4.381, 1.335, 4.381, 1.335, 3.843, 1.335, 3.843, 1.335, 4.381, 0.7961, 4.381, 0.7961, 3.843, 1.873, 4.381, 1.873, 4.92, 1.335, 4.92, 1.335, 4.381, 1.335, 4.381, 1.335, 4.92, 0.7961, 4.92, 0.7961, 4.381, 1.873, 4.92, 1.873, 5.458, 1.335, 5.458, 1.335, 4.92, 1.335, 4.92, 1.335, 5.458, 0.7961, 5.458, 0.7961, 4.92, 1.873, 2.227, 1.873, 2.766, 1.335, 2.766, 1.335, 2.227, 1.335, 2.227, 1.335, 2.766, 0.7961, 2.766, 0.7961, 2.227, 1.873, 2.766, 1.873, 3.304, 1.335, 3.304, 1.335, 2.766, 1.335, 2.766, 1.335, 3.304, 0.7961, 3.304, 0.7961, 2.766, -0.2808, 3.304, -0.2808, 3.843, -0.8193, 3.843, -0.8193, 3.304, -0.8193, 3.304, -0.8193, 3.843, -1.358, 3.843, -1.358, 3.304, -0.2808, 3.843, -0.2808, 4.381, -0.8193, 4.381, -0.8193, 3.843, -0.8193, 3.843, -0.8193, 4.381, -1.358, 4.381, -1.358, 3.843, -0.2808, 4.381, -0.2808, 4.92, -0.8193, 4.92, -0.8193, 4.381, -0.8193, 4.381, -0.8193, 4.92, -1.358, 4.92, -1.358, 4.381, -0.2808, 4.92, -0.2808, 5.458, -0.8193, 5.458, -0.8193, 4.92, -0.8193, 4.92, -0.8193, 5.458, -1.358, 5.458, -1.358, 4.92, -0.2808, 2.227, -0.2808, 2.766, -0.8193, 2.766, -0.8193, 2.227, -0.8193, 2.227, -0.8193, 2.766, -1.358, 2.766, -1.358, 2.227, -0.2808, 2.766, -0.2808, 3.304, -0.8193, 3.304, -0.8193, 2.766, -0.8193, 2.766, -0.8193, 3.304, -1.358, 3.304, -1.358, 2.766, 4.027, 3.304, 4.027, 3.843, 3.488, 3.843, 3.488, 3.304, 3.488, 3.304, 3.488, 3.843, 2.95, 3.843, 2.95, 3.304, 4.027, 3.843, 4.027, 4.381, 3.488, 4.381, 3.488, 3.843, 3.488, 3.843, 3.488, 4.381, 2.95, 4.381, 2.95, 3.843, 4.027, 4.381, 4.027, 4.92, 3.488, 4.92, 3.488, 4.381, 3.488, 4.381, 3.488, 4.92, 2.95, 4.92, 2.95, 4.381, 4.027, 4.92, 4.027, 5.458, 3.488, 5.458, 3.488, 4.92, 3.488, 4.92, 3.488, 5.458, 2.95, 5.458, 2.95, 4.92, 4.027, 2.227, 4.027, 2.766, 3.488, 2.766, 3.488, 2.227, 3.488, 2.227, 3.488, 2.766, 2.95, 2.766, 2.95, 2.227, 4.027, 2.766, 4.027, 3.304, 3.488, 3.304, 3.488, 2.766, 3.488, 2.766, 3.488, 3.304, 2.95, 3.304, 2.95, 2.766, 5.104, 3.304, 5.104, 3.843, 4.565, 3.843, 4.565, 3.304, 4.565, 3.304, 4.565, 3.843, 4.027, 3.843, 4.027, 3.304, 5.104, 3.843, 5.104, 4.381, 4.565, 4.381, 4.565, 3.843, 4.565, 3.843, 4.565, 4.381, 4.027, 4.381, 4.027, 3.843, 5.104, 4.381, 5.104, 4.92, 4.565, 4.92, 4.565, 4.381, 4.565, 4.381, 4.565, 4.92, 4.027, 4.92, 4.027, 4.381, 5.104, 4.92, 5.104, 5.458, 4.565, 5.458, 4.565, 4.92, 4.565, 4.92, 4.565, 5.458, 4.027, 5.458, 4.027, 4.92, 5.104, 2.227, 5.104, 2.766, 4.565, 2.766, 4.565, 2.227, 4.565, 2.227, 4.565, 2.766, 4.027, 2.766, 4.027, 2.227, 5.104, 2.766, 5.104, 3.304, 4.565, 3.304, 4.565, 2.766, 4.565, 2.766, 4.565, 3.304, 4.027, 3.304, 4.027, 2.766, 2.95, 3.304, 2.95, 3.843, 2.411, 3.843, 2.411, 3.304, 2.411, 3.304, 2.411, 3.843, 1.873, 3.843, 1.873, 3.304, 2.95, 3.843, 2.95, 4.381, 2.411, 4.381, 2.411, 3.843, 2.411, 3.843, 2.411, 4.381, 1.873, 4.381, 1.873, 3.843, 2.95, 4.381, 2.95, 4.92, 2.411, 4.92, 2.411, 4.381, 2.411, 4.381, 2.411, 4.92, 1.873, 4.92, 1.873, 4.381, 2.95, 4.92, 2.95, 5.458, 2.411, 5.458, 2.411, 4.92, 2.411, 4.92, 2.411, 5.458, 1.873, 5.458, 1.873, 4.92, 2.95, 2.227, 2.95, 2.766, 2.411, 2.766, 2.411, 2.227, 2.411, 2.227, 2.411, 2.766, 1.873, 2.766, 1.873, 2.227, 2.95, 2.766, 2.95, 3.304, 2.411, 3.304, 2.411, 2.766, 2.411, 2.766, 2.411, 3.304, 1.873, 3.304, 1.873, 2.766, -2.435, 3.304, -2.435, 3.843, -2.973, 3.843, -2.973, 3.304, -2.973, 3.304, -2.973, 3.843, -3.512, 3.843, -3.512, 3.304, -2.435, 3.843, -2.435, 4.381, -2.973, 4.381, -2.973, 3.843, -2.973, 3.843, -2.973, 4.381, -3.512, 4.381, -3.512, 3.843, -2.435, 4.381, -2.435, 4.92, -2.973, 4.92, -2.973, 4.381, -2.973, 4.381, -2.973, 4.92, -3.512, 4.92, -3.512, 4.381, -2.435, 4.92, -2.435, 5.458, -2.973, 5.458, -2.973, 4.92, -2.973, 4.92, -2.973, 5.458, -3.512, 5.458, -3.512, 4.92, -2.435, 2.227, -2.435, 2.766, -2.973, 2.766, -2.973, 2.227, -2.973, 2.227, -2.973, 2.766, -3.512, 2.766, -3.512, 2.227, -2.435, 2.766, -2.435, 3.304, -2.973, 3.304, -2.973, 2.766, -2.973, 2.766, -2.973, 3.304, -3.512, 3.304, -3.512, 2.766, -1.358, 3.304, -1.358, 3.843, -1.896, 3.843, -1.896, 3.304, -1.896, 3.304, -1.896, 3.843, -2.435, 3.843, -2.435, 3.304, -1.358, 3.843, -1.358, 4.381, -1.896, 4.381, -1.896, 3.843, -1.896, 3.843, -1.896, 4.381, -2.435, 4.381, -2.435, 3.843, -1.358, 4.381, -1.358, 4.92, -1.896, 4.92, -1.896, 4.381, -1.896, 4.381, -1.896, 4.92, -2.435, 4.92, -2.435, 4.381, -1.358, 4.92, -1.358, 5.458, -1.896, 5.458, -1.896, 4.92, -1.896, 4.92, -1.896, 5.458, -2.435, 5.458, -2.435, 4.92, -1.358, 2.227, -1.358, 2.766, -1.896, 2.766, -1.896, 2.227, -1.896, 2.227, -1.896, 2.766, -2.435, 2.766, -2.435, 2.227, -1.358, 2.766, -1.358, 3.304, -1.896, 3.304, -1.896, 2.766, -1.896, 2.766, -1.896, 3.304, -2.435, 3.304, -2.435, 2.766, -3.512, 3.304, -3.512, 3.843, -4.05, 3.843, -4.05, 3.304, -4.05, 3.304, -4.05, 3.843, -4.589, 3.843, -4.589, 3.304, -3.512, 3.843, -3.512, 4.381, -4.05, 4.381, -4.05, 3.843, -4.05, 3.843, -4.05, 4.381, -4.589, 4.381, -4.589, 3.843, -3.512, 4.381, -3.512, 4.92, -4.05, 4.92, -4.05, 4.381, -4.05, 4.381, -4.05, 4.92, -4.589, 4.92, -4.589, 4.381, -3.512, 4.92, -3.512, 5.458, -4.05, 5.458, -4.05, 4.92, -4.05, 4.92, -4.05, 5.458, -4.589, 5.458, -4.589, 4.92, -3.512, 2.227, -3.512, 2.766, -4.05, 2.766, -4.05, 2.227, -4.05, 2.227, -4.05, 2.766, -4.589, 2.766, -4.589, 2.227, -3.512, 2.766, -3.512, 3.304, -4.05, 3.304, -4.05, 2.766, -4.05, 2.766, -4.05, 3.304, -4.589, 3.304, -4.589, 2.766, 0.2576, 1.23, 0.7961, 1.23, 0.7961, 0.3069, 0.2576, 0.3069, 1.335, 1.23, 1.873, 1.23, 1.873, 0.3069, 1.335, 0.3069, 1.873, 1.23, 2.411, 1.23, 2.411, 0.3069, 1.873, 0.3069, -0.8193, 1.23, -0.2808, 1.23, -0.2808, 0.3069, -0.8193, 0.3069, -1.896, 1.23, -1.358, 1.23, -1.358, 0.3069, -1.896, 0.3069, -0.2808, 1.23, 0.2576, 1.23, 0.2576, 0.3069, -0.2808, 0.3069, 4.027, -1.542, 4.027, -1.004, 3.488, -1.004, 3.488, -1.542, 3.488, -1.542, 3.488, -1.004, 2.95, -1.004, 2.95, -1.542, 5.104, -1.542, 5.104, -1.004, 4.565, -1.004, 4.565, -1.542, 4.565, -1.542, 4.565, -1.004, 4.027, -1.004, 4.027, -1.542, 2.95, -1.542, 2.95, -1.004, 2.411, -1.004, 2.411, -1.542, 0.7961, 1.23, 1.335, 1.23, 1.335, 0.3069, 0.7961, 0.3069, -2.435, 1.23, -1.896, 1.23, -1.896, 0.3069, -2.435, 0.3069, -2.973, 1.23, -2.435, 1.23, -2.435, 0.3069, -2.973, 0.3069, -3.512, 1.23, -2.973, 1.23, -2.973, 0.3069, -3.512, 0.3069, -4.05, 1.23, -3.512, 1.23, -3.512, 0.3069, -4.05, 0.3069, -4.589, 1.23, -4.05, 1.23, -4.05, 0.3069, -4.589, 0.3069, -1.358, 1.23, -0.8193, 1.23, -0.8193, 0.3069, -1.358, 0.3069, -1.542, 0.3069, -1.004, 0.3069, -1.004, 1.23, -1.542, 1.23, 0.7961, -3.157, 0.7961, -2.619, 0.2576, -2.619, 0.2576, -3.157, 0.2576, -3.157, 0.2576, -2.619, -0.2808, -2.619, -0.2808, -3.157, 0.7961, -2.619, 0.7961, -2.08, 0.2576, -2.08, 0.2576, -2.619, 0.2576, -2.619, 0.2576, -2.08, -0.2808, -2.08, -0.2808, -2.619, 0.7961, -2.08, 0.7961, -1.542, 0.2576, -1.542, 0.2576, -2.08, 0.2576, -2.08, 0.2576, -1.542, -0.2808, -1.542, -0.2808, -2.08, 0.7961, -4.234, 0.7961, -3.696, 0.2576, -3.696, 0.2576, -4.234, 0.2576, -4.234, 0.2576, -3.696, -0.2808, -3.696, -0.2808, -4.234, 0.7961, -3.696, 0.7961, -3.157, 0.2576, -3.157, 0.2576, -3.696, 0.2576, -3.696, 0.2576, -3.157, -0.2808, -3.157, -0.2808, -3.696, 1.873, -3.157, 1.873, -2.619, 1.335, -2.619, 1.335, -3.157, 1.335, -3.157, 1.335, -2.619, 0.7961, -2.619, 0.7961, -3.157, 1.873, -2.619, 1.873, -2.08, 1.335, -2.08, 1.335, -2.619, 1.335, -2.619, 1.335, -2.08, 0.7961, -2.08, 0.7961, -2.619, 1.873, -2.08, 1.873, -1.542, 1.335, -1.542, 1.335, -2.08, 1.335, -2.08, 1.335, -1.542, 0.7961, -1.542, 0.7961, -2.08, 1.873, -4.234, 1.873, -3.696, 1.335, -3.696, 1.335, -4.234, 1.335, -4.234, 1.335, -3.696, 0.7961, -3.696, 0.7961, -4.234, 1.873, -3.696, 1.873, -3.157, 1.335, -3.157, 1.335, -3.696, 1.335, -3.696, 1.335, -3.157, 0.7961, -3.157, 0.7961, -3.696, -0.2808, -3.157, -0.2808, -2.619, -0.8193, -2.619, -0.8193, -3.157, -0.8193, -3.157, -0.8193, -2.619, -1.358, -2.619, -1.358, -3.157, -0.2808, -2.619, -0.2808, -2.08, -0.8193, -2.08, -0.8193, -2.619, -0.8193, -2.619, -0.8193, -2.08, -1.358, -2.08, -1.358, -2.619, -0.2808, -2.08, -0.2808, -1.542, -0.8193, -1.542, -0.8193, -2.08, -0.8193, -2.08, -0.8193, -1.542, -1.358, -1.542, -1.358, -2.08, -0.2808, -4.234, -0.2808, -3.696, -0.8193, -3.696, -0.8193, -4.234, -0.8193, -4.234, -0.8193, -3.696, -1.358, -3.696, -1.358, -4.234, -0.2808, -3.696, -0.2808, -3.157, -0.8193, -3.157, -0.8193, -3.696, -0.8193, -3.696, -0.8193, -3.157, -1.358, -3.157, -1.358, -3.696, -3.696, 1.23, -4.234, 1.23, -4.234, 0.3069, -3.696, 0.3069, 2.411, -3.157, 2.411, -2.619, 1.873, -2.619, 1.873, -3.157, -3.157, 1.23, -3.696, 1.23, -3.696, 0.3069, -3.157, 0.3069, 2.411, -2.619, 2.411, -2.08, 1.873, -2.08, 1.873, -2.619, -2.08, 1.23, -2.619, 1.23, -2.619, 0.3069, -2.08, 0.3069, 2.411, -2.08, 2.411, -1.542, 1.873, -1.542, 1.873, -2.08, -2.619, 1.23, -3.157, 1.23, -3.157, 0.3069, -2.619, 0.3069, 2.411, -4.234, 2.411, -3.696, 1.873, -3.696, 1.873, -4.234, -1.542, 1.23, -2.08, 1.23, -2.08, 0.3069, -1.542, 0.3069, 2.411, -3.696, 2.411, -3.157, 1.873, -3.157, 1.873, -3.696, -2.435, -3.157, -2.435, -2.619, -2.973, -2.619, -2.973, -3.157, -2.973, -3.157, -2.973, -2.619, -3.512, -2.619, -3.512, -3.157, -2.435, -2.619, -2.435, -2.08, -2.973, -2.08, -2.973, -2.619, -2.973, -2.619, -2.973, -2.08, -3.512, -2.08, -3.512, -2.619, -2.435, -2.08, -2.435, -1.542, -2.973, -1.542, -2.973, -2.08, -2.973, -2.08, -2.973, -1.542, -3.512, -1.542, -3.512, -2.08, -2.435, -4.234, -2.435, -3.696, -2.973, -3.696, -2.973, -4.234, -2.973, -4.234, -2.973, -3.696, -3.512, -3.696, -3.512, -4.234, -2.435, -3.696, -2.435, -3.157, -2.973, -3.157, -2.973, -3.696, -2.973, -3.696, -2.973, -3.157, -3.512, -3.157, -3.512, -3.696, -1.358, -3.157, -1.358, -2.619, -1.896, -2.619, -1.896, -3.157, -1.896, -3.157, -1.896, -2.619, -2.435, -2.619, -2.435, -3.157, -1.358, -2.619, -1.358, -2.08, -1.896, -2.08, -1.896, -2.619, -1.896, -2.619, -1.896, -2.08, -2.435, -2.08, -2.435, -2.619, -1.358, -2.08, -1.358, -1.542, -1.896, -1.542, -1.896, -2.08, -1.896, -2.08, -1.896, -1.542, -2.435, -1.542, -2.435, -2.08, -1.358, -4.234, -1.358, -3.696, -1.896, -3.696, -1.896, -4.234, -1.896, -4.234, -1.896, -3.696, -2.435, -3.696, -2.435, -4.234, -1.358, -3.696, -1.358, -3.157, -1.896, -3.157, -1.896, -3.696, -1.896, -3.696, -1.896, -3.157, -2.435, -3.157, -2.435, -3.696, -3.512, -3.157, -3.512, -2.619, -4.05, -2.619, -4.05, -3.157, -4.05, -3.157, -4.05, -2.619, -4.589, -2.619, -4.589, -3.157, -3.512, -2.619, -3.512, -2.08, -4.05, -2.08, -4.05, -2.619, -4.05, -2.619, -4.05, -2.08, -4.589, -2.08, -4.589, -2.619, -3.512, -2.08, -3.512, -1.542, -4.05, -1.542, -4.05, -2.08, -4.05, -2.08, -4.05, -1.542, -4.589, -1.542, -4.589, -2.08, -3.512, -4.234, -3.512, -3.696, -4.05, -3.696, -4.05, -4.234, -4.05, -4.234, -4.05, -3.696, -4.589, -3.696, -4.589, -4.234, -3.512, -3.696, -3.512, -3.157, -4.05, -3.157, -4.05, -3.696, -4.05, -3.696, -4.05, -3.157, -4.589, -3.157, -4.589, -3.696, 4.027, -3.157, 4.027, -2.619, 3.488, -2.619, 3.488, -3.157, 3.488, -3.157, 3.488, -2.619, 2.95, -2.619, 2.95, -3.157, 4.027, -2.619, 4.027, -2.08, 3.488, -2.08, 3.488, -2.619, 3.488, -2.619, 3.488, -2.08, 2.95, -2.08, 2.95, -2.619, 4.027, -2.08, 4.027, -1.542, 3.488, -1.542, 3.488, -2.08, 3.488, -2.08, 3.488, -1.542, 2.95, -1.542, 2.95, -2.08, 4.027, -4.234, 4.027, -3.696, 3.488, -3.696, 3.488, -4.234, 3.488, -4.234, 3.488, -3.696, 2.95, -3.696, 2.95, -4.234, 4.027, -3.696, 4.027, -3.157, 3.488, -3.157, 3.488, -3.696, 3.488, -3.696, 3.488, -3.157, 2.95, -3.157, 2.95, -3.696, 5.104, -3.157, 5.104, -2.619, 4.565, -2.619, 4.565, -3.157, 4.565, -3.157, 4.565, -2.619, 4.027, -2.619, 4.027, -3.157, 5.104, -2.619, 5.104, -2.08, 4.565, -2.08, 4.565, -2.619, 4.565, -2.619, 4.565, -2.08, 4.027, -2.08, 4.027, -2.619, 5.104, -2.08, 5.104, -1.542, 4.565, -1.542, 4.565, -2.08, 4.565, -2.08, 4.565, -1.542, 4.027, -1.542, 4.027, -2.08, 5.104, -4.234, 5.104, -3.696, 4.565, -3.696, 4.565, -4.234, 4.565, -4.234, 4.565, -3.696, 4.027, -3.696, 4.027, -4.234, 5.104, -3.696, 5.104, -3.157, 4.565, -3.157, 4.565, -3.696, 4.565, -3.696, 4.565, -3.157, 4.027, -3.157, 4.027, -3.696, 2.95, -3.157, 2.95, -2.619, 2.411, -2.619, 2.411, -3.157, 2.95, -2.619, 2.95, -2.08, 2.411, -2.08, 2.411, -2.619, 2.95, -2.08, 2.95, -1.542, 2.411, -1.542, 2.411, -2.08, 2.95, -4.234, 2.95, -3.696, 2.411, -3.696, 2.411, -4.234, 2.95, -3.696, 2.95, -3.157, 2.411, -3.157, 2.411, -3.696, 5.104, 1.689, 5.104, 1.15, 5.642, 1.15, 5.642, 1.689, 5.104, 4.92, 5.104, 4.381, 5.642, 4.381, 5.642, 4.92, 5.104, -3.696, 5.104, -4.234, 5.642, -4.234, 5.642, -3.696, 5.104, -1.004, 5.104, -1.542, 5.642, -1.542, 5.642, -1.004, 5.104, 2.227, 5.104, 1.689, 5.642, 1.689, 5.642, 2.227, 5.104, -3.157, 5.104, -3.696, 5.642, -3.696, 5.642, -3.157, 5.104, 5.458, 5.104, 4.92, 5.642, 4.92, 5.642, 5.458, 5.104, -1.542, 5.104, -2.08, 5.642, -2.08, 5.642, -1.542, 5.104, 2.766, 5.104, 2.227, 5.642, 2.227, 5.642, 2.766, 5.104, -2.619, 5.104, -3.157, 5.642, -3.157, 5.642, -2.619, 5.104, 3.304, 5.104, 2.766, 5.642, 2.766, 5.642, 3.304, 5.104, 0.6119, 5.104, 0.07341, 5.642, 0.07341, 5.642, 0.6119, 5.104, -2.08, 5.104, -2.619, 5.642, -2.619, 5.642, -2.08, 5.104, 1.15, 5.104, 0.6119, 5.642, 0.6119, 5.642, 1.15, 5.104, 3.843, 5.104, 3.304, 5.642, 3.304, 5.642, 3.843, 5.104, -0.4651, 5.104, -1.004, 5.642, -1.004, 5.642, -0.4651, 5.104, 4.381, 5.104, 3.843, 5.642, 3.843, 5.642, 4.381, 5.104, 0.07341, 5.104, -0.4651, 5.642, -0.4651, 5.642, 0.07341, 0.7961, -1.542, 0.7961, -1.004, 0.2576, -1.004, 0.2576, -1.542, 0.2576, -1.542, 0.2576, -1.004, -0.2808, -1.004, -0.2808, -1.542, 1.873, -1.542, 1.873, -1.004, 1.335, -1.004, 1.335, -1.542, 1.335, -1.542, 1.335, -1.004, 0.7961, -1.004, 0.7961, -1.542, -0.2808, -1.542, -0.2808, -1.004, -0.8193, -1.004, -0.8193, -1.542, -0.8193, -1.542, -0.8193, -1.004, -1.358, -1.004, -1.358, -1.542, 2.411, -1.542, 2.411, -1.004, 1.873, -1.004, 1.873, -1.542, -2.435, -1.542, -2.435, -1.004, -2.973, -1.004, -2.973, -1.542, -2.973, -1.542, -2.973, -1.004, -3.512, -1.004, -3.512, -1.542, -1.358, -1.542, -1.358, -1.004, -1.896, -1.004, -1.896, -1.542, -1.896, -1.542, -1.896, -1.004, -2.435, -1.004, -2.435, -1.542, -3.512, -1.542, -3.512, -1.004, -4.05, -1.004, -4.05, -1.542, -4.05, -1.542, -4.05, -1.004, -4.589, -1.004, -4.589, -1.542])
_ca = me_level_4.color_attributes.new('Attribute', 'BYTE_COLOR', 'CORNER')
_ca.data.foreach_set('color', [1.0, 1.0, 1.0, 1.0, 1.0, 1.0, 1.0, 1.0, 1.0, 1.0, 1.0, 1.0, 1.0, 1.0, 1.0, 1.0, 1.0, 1.0, 1.0, 1.0, 1.0, 1.0, 1.0, 1.0, 1.0, 1.0, 1.0, 1.0, 1.0, 1.0, 1.0, 1.0, 1.0, 1.0, 1.0, 1.0, 1.0, 1.0, 1.0, 1.0, 1.0, 1.0, 1.0, 1.0, 1.0, 1.0, 1.0, 1.0, 1.0, 1.0, 1.0, 1.0, 1.0, 1.0, 1.0, 1.0, 1.0, 1.0, 1.0, 1.0, 1.0, 1.0, 1.0, 1.0, 1.0, 1.0, 1.0, 1.0, 1.0, 1.0, 1.0, 1.0, 1.0, 1.0, 1.0, 1.0, 1.0, 1.0, 1.0, 1.0, 1.0, 1.0, 1.0, 1.0, 1.0, 1.0, 1.0, 1.0, 1.0, 1.0, 1.0, 1.0, 1.0, 1.0, 1.0, 1.0, 1.0, 1.0, 1.0, 1.0, 1.0, 1.0, 1.0, 1.0, 1.0, 1.0, 1.0, 1.0, 1.0, 1.0, 1.0, 1.0, 1.0, 1.0, 1.0, 1.0, 1.0, 1.0, 1.0, 1.0, 1.0, 1.0, 1.0, 1.0, 1.0, 1.0, 1.0, 1.0, 1.0, 1.0, 1.0, 1.0, 1.0, 1.0, 1.0, 1.0, 1.0, 1.0, 1.0, 1.0, 1.0, 1.0, 1.0, 1.0, 1.0, 1.0, 1.0, 1.0, 1.0, 1.0, 1.0, 1.0, 1.0, 1.0, 1.0, 1.0, 1.0, 1.0, 1.0, 1.0, 1.0, 1.0, 1.0, 1.0, 1.0, 1.0, 1.0, 1.0, 1.0, 1.0, 1.0, 1.0, 1.0, 1.0, 1.0, 1.0, 1.0, 1.0, 1.0, 1.0, 1.0, 1.0, 1.0, 1.0, 1.0, 1.0, 1.0, 1.0, 1.0, 1.0, 1.0, 1.0, 1.0, 1.0, 1.0, 1.0, 1.0, 1.0, 1.0, 1.0, 1.0, 1.0, 1.0, 1.0, 1.0, 1.0, 1.0, 1.0, 1.0, 1.0, 1.0, 1.0, 1.0, 1.0, 1.0, 1.0, 1.0, 1.0, 1.0, 1.0, 1.0, 1.0, 1.0, 1.0, 1.0, 1.0, 1.0, 1.0, 1.0, 1.0, 1.0, 1.0, 1.0, 1.0, 1.0, 1.0, 1.0, 1.0, 1.0, 1.0, 1.0, 1.0, 1.0, 1.0, 1.0, 1.0, 1.0, 1.0, 1.0, 1.0, 1.0, 1.0, 1.0, 1.0, 1.0, 1.0, 1.0, 1.0, 1.0, 1.0, 1.0, 1.0, 1.0, 1.0, 1.0, 1.0, 1.0, 1.0, 1.0, 1.0, 1.0, 1.0, 1.0, 1.0, 1.0, 1.0, 1.0, 1.0, 1.0, 1.0, 1.0, 1.0, 1.0, 1.0, 1.0, 1.0, 1.0, 1.0, 1.0, 1.0, 1.0, 1.0, 1.0, 1.0, 1.0, 1.0, 1.0, 1.0, 1.0, 1.0, 1.0, 1.0, 1.0, 1.0, 1.0, 1.0, 1.0, 1.0, 1.0, 1.0, 1.0, 1.0, 1.0, 1.0, 1.0, 1.0, 1.0, 1.0, 1.0, 1.0, 1.0, 1.0, 1.0, 1.0, 1.0, 1.0, 1.0, 1.0, 1.0, 1.0, 1.0, 1.0, 1.0, 1.0, 1.0, 1.0, 1.0, 1.0, 1.0, 1.0, 1.0, 1.0, 1.0, 1.0, 1.0, 1.0, 1.0, 1.0, 1.0, 1.0, 1.0, 1.0, 1.0, 1.0, 1.0, 1.0, 1.0, 1.0, 1.0, 1.0, 1.0, 1.0, 1.0, 1.0, 1.0, 1.0, 1.0, 1.0, 1.0, 1.0, 1.0, 1.0, 1.0, 1.0, 1.0, 1.0, 1.0, 1.0, 1.0, 1.0, 1.0, 1.0, 1.0, 1.0, 1.0, 1.0, 1.0, 1.0, 1.0, 1.0, 1.0, 1.0, 1.0, 1.0, 1.0, 1.0, 1.0, 1.0, 1.0, 1.0, 1.0, 1.0, 1.0, 1.0, 1.0, 1.0, 1.0, 1.0, 1.0, 1.0, 1.0, 1.0, 1.0, 1.0, 1.0, 1.0, 1.0, 1.0, 1.0, 1.0, 1.0, 1.0, 1.0, 1.0, 1.0, 1.0, 1.0, 1.0, 1.0, 1.0, 1.0, 1.0, 1.0, 1.0, 1.0, 1.0, 1.0, 1.0, 1.0, 1.0, 1.0, 1.0, 1.0, 1.0, 1.0, 1.0, 1.0, 1.0, 1.0, 1.0, 1.0, 1.0, 1.0, 1.0, 1.0, 1.0, 1.0, 1.0, 1.0, 1.0, 1.0, 1.0, 1.0, 1.0, 1.0, 1.0, 1.0, 1.0, 1.0, 1.0, 1.0, 1.0, 1.0, 1.0, 1.0, 1.0, 1.0, 1.0, 1.0, 1.0, 1.0, 1.0, 1.0, 1.0, 1.0, 1.0, 1.0, 1.0, 1.0, 1.0, 1.0, 1.0, 1.0, 1.0, 1.0, 1.0, 1.0, 1.0, 1.0, 1.0, 1.0, 1.0, 1.0, 1.0, 1.0, 1.0, 1.0, 1.0, 1.0, 1.0, 1.0, 1.0, 1.0, 1.0, 1.0, 1.0, 1.0, 1.0, 1.0, 1.0, 1.0, 1.0, 1.0, 1.0, 1.0, 1.0, 1.0, 1.0, 1.0, 1.0, 1.0, 1.0, 1.0, 1.0, 1.0, 1.0, 1.0, 1.0, 1.0, 1.0, 1.0, 1.0, 1.0, 1.0, 1.0, 1.0, 1.0, 1.0, 1.0, 1.0, 1.0, 1.0, 1.0, 1.0, 1.0, 1.0, 1.0, 1.0, 1.0, 1.0, 1.0, 1.0, 1.0, 1.0, 1.0, 1.0, 1.0, 1.0, 1.0, 1.0, 1.0, 1.0, 1.0, 1.0, 1.0, 1.0, 0.0, 0.0, 0.0, 1.0, 0.0, 0.0, 0.0, 1.0, 0.0, 0.0, 0.0, 1.0, 0.0, 0.0, 0.0, 1.0, 0.0, 0.0, 0.0, 1.0, 0.0, 0.0, 0.0, 1.0, 0.0, 0.0, 0.0, 1.0, 0.0, 0.0, 0.0, 1.0, 0.0, 0.0, 0.0, 1.0, 0.0, 0.0, 0.0, 1.0, 0.0, 0.0, 0.0, 1.0, 0.0, 0.0, 0.0, 1.0, 0.0, 0.0, 0.0, 1.0, 0.0, 0.0, 0.0, 1.0, 0.0, 0.0, 0.0, 1.0, 0.0, 0.0, 0.0, 1.0, 0.0, 0.0, 0.0, 1.0, 0.0, 0.0, 0.0, 1.0, 0.0, 0.0, 0.0, 1.0, 0.0, 0.0, 0.0, 1.0, 0.0, 0.0, 0.0, 1.0, 0.0, 0.0, 0.0, 1.0, 0.0, 0.0, 0.0, 1.0, 0.0, 0.0, 0.0, 1.0, 0.0, 0.0, 0.0, 1.0, 0.0, 0.0, 0.0, 1.0, 0.0, 0.0, 0.0, 1.0, 0.0, 0.0, 0.0, 1.0, 0.0, 0.0, 0.0, 1.0, 0.0, 0.0, 0.0, 1.0, 0.0, 0.0, 0.0, 1.0, 0.0, 0.0, 0.0, 1.0, 0.0, 0.0, 0.0, 1.0, 0.0, 0.0, 0.0, 1.0, 0.0, 0.0, 0.0, 1.0, 0.0, 0.0, 0.0, 1.0, 0.0, 0.0, 0.0, 1.0, 0.0, 0.0, 0.0, 1.0, 0.0, 0.0, 0.0, 1.0, 0.0, 0.0, 0.0, 1.0, 0.0, 0.0, 0.0, 1.0, 0.0, 0.0, 0.0, 1.0, 0.0, 0.0, 0.0, 1.0, 0.0, 0.0, 0.0, 1.0, 0.0, 0.0, 0.0, 1.0, 0.0, 0.0, 0.0, 1.0, 0.0, 0.0, 0.0, 1.0, 0.0, 0.0, 0.0, 1.0, 0.0, 0.0, 0.0, 1.0, 0.0, 0.0, 0.0, 1.0, 0.0, 0.0, 0.0, 1.0, 0.0, 0.0, 0.0, 1.0, 0.0, 0.0, 0.0, 1.0, 0.0, 0.0, 0.0, 1.0, 0.0, 0.0, 0.0, 1.0, 0.0, 0.0, 0.0, 1.0, 0.0, 0.0, 0.0, 1.0, 0.0, 0.0, 0.0, 1.0, 0.0, 0.0, 0.0, 1.0, 0.0, 0.0, 0.0, 1.0, 0.0, 0.0, 0.0, 1.0, 0.0, 0.0, 0.0, 1.0, 0.0, 0.0, 0.0, 1.0, 0.0, 0.0, 0.0, 1.0, 0.0, 0.0, 0.0, 1.0, 0.0, 0.0, 0.0, 1.0, 0.0, 0.0, 0.0, 1.0, 0.0, 0.0, 0.0, 1.0, 0.0, 0.0, 0.0, 1.0, 0.0, 0.0, 0.0, 1.0, 0.0, 0.0, 0.0, 1.0, 0.0, 0.0, 0.0, 1.0, 0.0, 0.0, 0.0, 1.0, 0.0, 0.0, 0.0, 1.0, 0.0, 0.0, 0.0, 1.0, 0.0, 0.0, 0.0, 1.0, 0.0, 0.0, 0.0, 1.0, 0.0, 0.0, 0.0, 1.0, 0.0, 0.0, 0.0, 1.0, 0.0, 0.0, 0.0, 1.0, 0.0, 0.0, 0.0, 1.0, 0.0, 0.0, 0.0, 1.0, 0.0, 0.0, 0.0, 1.0, 0.0, 0.0, 0.0, 1.0, 0.0, 0.0, 0.0, 1.0, 0.0, 0.0, 0.0, 1.0, 0.0, 0.0, 0.0, 1.0, 0.0, 0.0, 0.0, 1.0, 0.0, 0.0, 0.0, 1.0, 0.0, 0.0, 0.0, 1.0, 0.0, 0.0, 0.0, 1.0, 0.0, 0.0, 0.0, 1.0, 0.0, 0.0, 0.0, 1.0, 0.0, 0.0, 0.0, 1.0, 0.0, 0.0, 0.0, 1.0, 0.0, 0.0, 0.0, 1.0, 0.0, 0.0, 0.0, 1.0, 0.0, 0.0, 0.0, 1.0, 0.0, 0.0, 0.0, 1.0, 0.0, 0.0, 0.0, 1.0, 0.0, 0.0, 0.0, 1.0, 0.0, 0.0, 0.0, 1.0, 1.0, 1.0, 1.0, 1.0, 1.0, 1.0, 1.0, 1.0, 0.0, 0.0, 0.0, 1.0, 0.0, 0.0, 0.0, 1.0, 0.0, 0.0, 0.0, 1.0, 0.0, 0.0, 0.0, 1.0, 0.0, 0.0, 0.0, 1.0, 0.0, 0.0, 0.0, 1.0, 1.0, 1.0, 1.0, 1.0, 1.0, 1.0, 1.0, 1.0, 0.0, 0.0, 0.0, 1.0, 0.0, 0.0, 0.0, 1.0, 0.0, 0.0, 0.0, 1.0, 0.0, 0.0, 0.0, 1.0, 0.0, 0.0, 0.0, 1.0, 0.0, 0.0, 0.0, 1.0, 1.0, 1.0, 1.0, 1.0, 1.0, 1.0, 1.0, 1.0, 0.0, 0.0, 0.0, 1.0, 0.0, 0.0, 0.0, 1.0, 0.0, 0.0, 0.0, 1.0, 0.0, 0.0, 0.0, 1.0, 0.0, 0.0, 0.0, 1.0, 0.0, 0.0, 0.0, 1.0, 1.0, 1.0, 1.0, 1.0, 1.0, 1.0, 1.0, 1.0, 0.0, 0.0, 0.0, 1.0, 0.0, 0.0, 0.0, 1.0, 0.0, 0.0, 0.0, 1.0, 0.0, 0.0, 0.0, 1.0, 0.0, 0.0, 0.0, 1.0, 0.0, 0.0, 0.0, 1.0, 1.0, 1.0, 1.0, 1.0, 1.0, 1.0, 1.0, 1.0, 0.0, 0.0, 0.0, 1.0, 0.0, 0.0, 0.0, 1.0, 0.0, 0.0, 0.0, 1.0, 0.0, 0.0, 0.0, 1.0, 0.0, 0.0, 0.0, 1.0, 0.0, 0.0, 0.0, 1.0, 1.0, 1.0, 1.0, 1.0, 1.0, 1.0, 1.0, 1.0, 1.0, 1.0, 1.0, 1.0, 1.0, 1.0, 1.0, 1.0, 1.0, 1.0, 1.0, 1.0, 1.0, 1.0, 1.0, 1.0, 1.0, 1.0, 1.0, 1.0, 1.0, 1.0, 1.0, 1.0, 1.0, 1.0, 1.0, 1.0, 1.0, 1.0, 1.0, 1.0, 1.0, 1.0, 1.0, 1.0, 1.0, 1.0, 1.0, 1.0, 1.0, 1.0, 1.0, 1.0, 1.0, 1.0, 1.0, 1.0, 1.0, 1.0, 1.0, 1.0, 1.0, 1.0, 1.0, 1.0, 1.0, 1.0, 1.0, 1.0, 1.0, 1.0, 1.0, 1.0, 1.0, 1.0, 1.0, 1.0, 1.0, 1.0, 1.0, 1.0, 1.0, 1.0, 1.0, 1.0, 1.0, 1.0, 1.0, 1.0, 1.0, 1.0, 1.0, 1.0, 1.0, 1.0, 1.0, 1.0, 1.0, 1.0, 1.0, 1.0, 1.0, 1.0, 1.0, 1.0, 1.0, 1.0, 1.0, 1.0, 1.0, 1.0, 1.0, 1.0, 1.0, 1.0, 1.0, 1.0, 1.0, 1.0, 1.0, 1.0, 1.0, 1.0, 1.0, 1.0, 1.0, 1.0, 1.0, 1.0, 1.0, 1.0, 1.0, 1.0, 1.0, 1.0, 1.0, 1.0, 1.0, 1.0, 1.0, 1.0, 1.0, 1.0, 1.0, 1.0, 1.0, 1.0, 1.0, 1.0, 1.0, 1.0, 1.0, 1.0, 1.0, 1.0, 1.0, 1.0, 1.0, 1.0, 1.0, 1.0, 1.0, 1.0, 1.0, 1.0, 1.0, 1.0, 1.0, 1.0, 1.0, 1.0, 1.0, 1.0, 1.0, 1.0, 1.0, 1.0, 1.0, 1.0, 1.0, 1.0, 1.0, 1.0, 1.0, 1.0, 1.0, 1.0, 1.0, 1.0, 1.0, 1.0, 1.0, 1.0, 1.0, 1.0, 1.0, 1.0, 1.0, 1.0, 1.0, 1.0, 1.0, 1.0, 1.0, 1.0, 1.0, 1.0, 1.0, 1.0, 1.0, 1.0, 1.0, 1.0, 1.0, 1.0, 1.0, 1.0, 1.0, 1.0, 1.0, 1.0, 1.0, 1.0, 1.0, 1.0, 1.0, 1.0, 1.0, 1.0, 1.0, 1.0, 1.0, 1.0, 1.0, 1.0, 1.0, 1.0, 1.0, 1.0, 1.0, 1.0, 1.0, 1.0, 1.0, 1.0, 1.0, 1.0, 1.0, 1.0, 1.0, 1.0, 1.0, 1.0, 1.0, 1.0, 1.0, 1.0, 1.0, 1.0, 1.0, 1.0, 1.0, 1.0, 1.0, 1.0, 1.0, 1.0, 1.0, 1.0, 1.0, 1.0, 1.0, 1.0, 1.0, 1.0, 1.0, 1.0, 1.0, 1.0, 1.0, 1.0, 1.0, 1.0, 1.0, 1.0, 1.0, 1.0, 1.0, 1.0, 1.0, 1.0, 1.0, 1.0, 1.0, 1.0, 1.0, 1.0, 1.0, 1.0, 1.0, 1.0, 1.0, 1.0, 1.0, 1.0, 1.0, 1.0, 1.0, 1.0, 1.0, 1.0, 1.0, 1.0, 1.0, 1.0, 1.0, 1.0, 1.0, 1.0, 1.0, 1.0, 1.0, 1.0, 1.0, 1.0, 1.0, 1.0, 1.0, 1.0, 1.0, 1.0, 1.0, 1.0, 1.0, 1.0, 1.0, 1.0, 1.0, 1.0, 1.0, 1.0, 1.0, 1.0, 1.0, 1.0, 1.0, 1.0, 1.0, 1.0, 1.0, 1.0, 1.0, 1.0, 1.0, 1.0, 1.0, 1.0, 1.0, 1.0, 1.0, 1.0, 1.0, 1.0, 1.0, 1.0, 1.0, 1.0, 1.0, 1.0, 1.0, 1.0, 1.0, 1.0, 1.0, 1.0, 1.0, 1.0, 1.0, 1.0, 1.0, 1.0, 1.0, 1.0, 1.0, 1.0, 1.0, 1.0, 1.0, 1.0, 1.0, 1.0, 1.0, 1.0, 1.0, 1.0, 1.0, 1.0, 1.0, 1.0, 1.0, 1.0, 1.0, 1.0, 1.0, 1.0, 1.0, 1.0, 1.0, 1.0, 1.0, 1.0, 1.0, 1.0, 1.0, 1.0, 1.0, 1.0, 1.0, 1.0, 1.0, 1.0, 1.0, 1.0, 1.0, 1.0, 1.0, 1.0, 1.0, 1.0, 1.0, 1.0, 1.0, 1.0, 1.0, 1.0, 1.0, 1.0, 1.0, 1.0, 1.0, 1.0, 1.0, 1.0, 1.0, 1.0, 1.0, 1.0, 1.0, 1.0, 1.0, 1.0, 1.0, 1.0, 1.0, 1.0, 1.0, 1.0, 1.0, 1.0, 1.0, 1.0, 1.0, 1.0, 1.0, 1.0, 1.0, 1.0, 1.0, 1.0, 1.0, 1.0, 1.0, 1.0, 1.0, 1.0, 1.0, 1.0, 1.0, 1.0, 1.0, 1.0, 1.0, 1.0, 1.0, 1.0, 1.0, 1.0, 1.0, 1.0, 1.0, 1.0, 1.0, 1.0, 1.0, 1.0, 1.0, 1.0, 1.0, 1.0, 1.0, 1.0, 1.0, 1.0, 1.0, 1.0, 1.0, 1.0, 1.0, 1.0, 1.0, 1.0, 1.0, 1.0, 1.0, 1.0, 1.0, 1.0, 1.0, 1.0, 1.0, 1.0, 1.0, 1.0, 1.0, 1.0, 1.0, 1.0, 1.0, 1.0, 1.0, 1.0, 1.0, 1.0, 1.0, 1.0, 1.0, 1.0, 1.0, 1.0, 1.0, 1.0, 1.0, 1.0, 1.0, 1.0, 1.0, 1.0, 1.0, 1.0, 1.0, 1.0, 1.0, 1.0, 1.0, 1.0, 1.0, 1.0, 1.0, 1.0, 1.0, 1.0, 1.0, 1.0, 1.0, 1.0, 1.0, 1.0, 1.0, 1.0, 1.0, 1.0, 1.0, 1.0, 1.0, 1.0, 1.0, 1.0, 1.0, 1.0, 1.0, 1.0, 1.0, 1.0, 1.0, 1.0, 1.0, 1.0, 1.0, 1.0, 1.0, 1.0, 1.0, 1.0, 1.0, 1.0, 1.0, 1.0, 1.0, 1.0, 1.0, 1.0, 1.0, 1.0, 1.0, 1.0, 1.0, 1.0, 1.0, 1.0, 1.0, 1.0, 1.0, 1.0, 1.0, 1.0, 1.0, 1.0, 1.0, 1.0, 1.0, 1.0, 1.0, 1.0, 1.0, 1.0, 1.0, 1.0, 1.0, 1.0, 1.0, 1.0, 1.0, 1.0, 1.0, 1.0, 1.0, 1.0, 1.0, 1.0, 1.0, 1.0, 1.0, 1.0, 1.0, 1.0, 1.0, 1.0, 1.0, 1.0, 1.0, 1.0, 1.0, 1.0, 1.0, 1.0, 1.0, 1.0, 1.0, 1.0, 1.0, 1.0, 1.0, 1.0, 1.0, 1.0, 1.0, 1.0, 1.0, 1.0, 1.0, 1.0, 1.0, 1.0, 1.0, 1.0, 1.0, 1.0, 1.0, 1.0, 1.0, 1.0, 1.0, 1.0, 1.0, 1.0, 1.0, 1.0, 1.0, 1.0, 1.0, 1.0, 1.0, 1.0, 1.0, 1.0, 1.0, 1.0, 1.0, 1.0, 1.0, 1.0, 1.0, 1.0, 1.0, 1.0, 1.0, 1.0, 1.0, 1.0, 1.0, 1.0, 1.0, 1.0, 1.0, 1.0, 1.0, 1.0, 1.0, 1.0, 1.0, 1.0, 1.0, 1.0, 1.0, 1.0, 1.0, 1.0, 1.0, 1.0, 1.0, 1.0, 1.0, 1.0, 1.0, 1.0, 1.0, 1.0, 1.0, 1.0, 1.0, 1.0, 1.0, 1.0, 1.0, 1.0, 1.0, 1.0, 1.0, 1.0, 1.0, 1.0, 1.0, 1.0, 1.0, 1.0, 1.0, 1.0, 1.0, 1.0, 1.0, 1.0, 1.0, 1.0, 1.0, 1.0, 1.0, 1.0, 1.0, 1.0, 1.0, 1.0, 1.0, 1.0, 1.0, 1.0, 1.0, 1.0, 1.0, 1.0, 1.0, 1.0, 1.0, 1.0, 1.0, 1.0, 1.0, 1.0, 1.0, 1.0, 1.0, 1.0, 1.0, 1.0, 1.0, 1.0, 1.0, 1.0, 1.0, 1.0, 1.0, 1.0, 1.0, 1.0, 1.0, 1.0, 1.0, 1.0, 1.0, 1.0, 1.0, 1.0, 1.0, 1.0, 1.0, 1.0, 1.0, 1.0, 1.0, 1.0, 1.0, 1.0, 1.0, 1.0, 1.0, 1.0, 1.0, 1.0, 1.0, 1.0, 1.0, 1.0, 1.0, 1.0, 1.0, 1.0, 1.0, 1.0, 1.0, 1.0, 1.0, 1.0, 1.0, 1.0, 1.0, 1.0, 1.0, 1.0, 1.0, 1.0, 1.0, 1.0, 1.0, 1.0, 1.0, 1.0, 1.0, 1.0, 1.0, 1.0, 1.0, 1.0, 1.0, 1.0, 1.0, 1.0, 1.0, 1.0, 1.0, 1.0, 1.0, 1.0, 1.0, 1.0, 1.0, 1.0, 1.0, 1.0, 1.0, 1.0, 1.0, 1.0, 1.0, 1.0, 1.0, 1.0, 1.0, 1.0, 1.0, 1.0, 1.0, 1.0, 1.0, 1.0, 1.0, 1.0, 1.0, 1.0, 1.0, 1.0, 1.0, 1.0, 1.0, 1.0, 1.0, 1.0, 1.0, 1.0, 1.0, 1.0, 1.0, 1.0, 1.0, 1.0, 1.0, 1.0, 1.0, 1.0, 1.0, 1.0, 1.0, 1.0, 1.0, 1.0, 1.0, 1.0, 1.0, 1.0, 1.0, 1.0, 1.0, 1.0, 1.0, 1.0, 1.0, 1.0, 1.0, 1.0, 1.0, 1.0, 1.0, 1.0, 1.0, 1.0, 1.0, 1.0, 1.0, 1.0, 1.0, 1.0, 1.0, 1.0, 1.0, 1.0, 1.0, 1.0, 1.0, 1.0, 1.0, 1.0, 1.0, 1.0, 1.0, 1.0, 1.0, 1.0, 1.0, 1.0, 1.0, 1.0, 1.0, 1.0, 1.0, 1.0, 1.0, 1.0, 1.0, 1.0, 1.0, 1.0, 1.0, 1.0, 1.0, 1.0, 1.0, 1.0, 1.0, 1.0, 1.0, 1.0, 1.0, 1.0, 1.0, 1.0, 1.0, 1.0, 1.0, 1.0, 1.0, 1.0, 1.0, 1.0, 1.0, 1.0, 1.0, 1.0, 1.0, 1.0, 1.0, 1.0, 1.0, 1.0, 1.0, 1.0, 1.0, 1.0, 1.0, 1.0, 1.0, 1.0, 1.0, 1.0, 1.0, 1.0, 1.0, 1.0, 1.0, 1.0, 1.0, 1.0, 1.0, 1.0, 1.0, 1.0, 1.0, 1.0, 1.0, 1.0, 1.0, 1.0, 1.0, 1.0, 1.0, 1.0, 1.0, 1.0, 1.0, 1.0, 1.0, 1.0, 1.0, 1.0, 1.0, 1.0, 1.0, 1.0, 1.0, 1.0, 1.0, 1.0, 1.0, 1.0, 1.0, 1.0, 1.0, 1.0, 1.0, 1.0, 1.0, 1.0, 1.0, 1.0, 1.0, 1.0, 1.0, 1.0, 1.0, 1.0, 1.0, 1.0, 1.0, 1.0, 1.0, 1.0, 1.0, 1.0, 1.0, 1.0, 1.0, 1.0, 1.0, 1.0, 1.0, 1.0, 1.0, 1.0, 1.0, 1.0, 1.0, 1.0, 1.0, 1.0, 1.0, 1.0, 1.0, 1.0, 1.0, 1.0, 1.0, 1.0, 1.0, 1.0, 1.0, 1.0, 1.0, 1.0, 1.0, 1.0, 1.0, 1.0, 1.0, 1.0, 1.0, 1.0, 1.0, 1.0, 1.0, 1.0, 1.0, 1.0, 1.0, 1.0, 1.0, 1.0, 1.0, 1.0, 1.0, 1.0, 1.0, 1.0, 1.0, 1.0, 1.0, 1.0, 1.0, 1.0, 1.0, 1.0, 1.0, 1.0, 1.0, 1.0, 1.0, 1.0, 1.0, 1.0, 1.0, 1.0, 1.0, 1.0, 1.0, 1.0, 0.0, 0.0, 0.0, 1.0, 0.0, 0.0, 0.0, 1.0, 0.0, 0.0, 0.0, 1.0, 0.0, 0.0, 0.0, 1.0, 0.0, 0.0, 0.0, 1.0, 0.0, 0.0, 0.0, 1.0, 0.0, 0.0, 0.0, 1.0, 0.0, 0.0, 0.0, 1.0, 0.0, 0.0, 0.0, 1.0, 0.0, 0.0, 0.0, 1.0, 0.0, 0.0, 0.0, 1.0, 0.0, 0.0, 0.0, 1.0, 0.0, 0.0, 0.0, 1.0, 0.0, 0.0, 0.0, 1.0, 0.0, 0.0, 0.0, 1.0, 0.0, 0.0, 0.0, 1.0, 0.0, 0.0, 0.0, 1.0, 0.0, 0.0, 0.0, 1.0, 0.0, 0.0, 0.0, 1.0, 0.0, 0.0, 0.0, 1.0, 0.0, 0.0, 0.0, 1.0, 0.0, 0.0, 0.0, 1.0, 0.0, 0.0, 0.0, 1.0, 0.0, 0.0, 0.0, 1.0, 0.0, 0.0, 0.0, 1.0, 1.0, 1.0, 1.0, 1.0, 1.0, 1.0, 1.0, 1.0, 0.0, 0.0, 0.0, 1.0, 0.0, 0.0, 0.0, 1.0, 1.0, 1.0, 1.0, 1.0, 1.0, 1.0, 1.0, 1.0, 0.0, 0.0, 0.0, 1.0, 0.0, 0.0, 0.0, 1.0, 0.0, 0.0, 0.0, 1.0, 0.0, 0.0, 0.0, 1.0, 0.0, 0.0, 0.0, 1.0, 0.0, 0.0, 0.0, 1.0, 0.0, 0.0, 0.0, 1.0, 0.0, 0.0, 0.0, 1.0, 0.0, 0.0, 0.0, 1.0, 0.0, 0.0, 0.0, 1.0, 0.0, 0.0, 0.0, 1.0, 0.0, 0.0, 0.0, 1.0, 0.0, 0.0, 0.0, 1.0, 0.0, 0.0, 0.0, 1.0, 0.0, 0.0, 0.0, 1.0, 0.0, 0.0, 0.0, 1.0, 0.0, 0.0, 0.0, 1.0, 0.0, 0.0, 0.0, 1.0, 0.0, 0.0, 0.0, 1.0, 0.0, 0.0, 0.0, 1.0, 0.0, 0.0, 0.0, 1.0, 0.0, 0.0, 0.0, 1.0, 0.0, 0.0, 0.0, 1.0, 0.0, 0.0, 0.0, 1.0, 0.0, 0.0, 0.0, 1.0, 0.0, 0.0, 0.0, 1.0, 0.0, 0.0, 0.0, 1.0, 0.0, 0.0, 0.0, 1.0, 0.0, 0.0, 0.0, 1.0, 0.0, 0.0, 0.0, 1.0, 0.0, 0.0, 0.0, 1.0, 0.0, 0.0, 0.0, 1.0, 0.0, 0.0, 0.0, 1.0, 0.0, 0.0, 0.0, 1.0, 0.0, 0.0, 0.0, 1.0, 0.0, 0.0, 0.0, 1.0, 0.0, 0.0, 0.0, 1.0, 0.0, 0.0, 0.0, 1.0, 0.0, 0.0, 0.0, 1.0, 0.0, 0.0, 0.0, 1.0, 0.0, 0.0, 0.0, 1.0, 0.0, 0.0, 0.0, 1.0, 1.0, 1.0, 1.0, 1.0, 1.0, 1.0, 1.0, 1.0, 0.0, 0.0, 0.0, 1.0, 0.0, 0.0, 0.0, 1.0, 1.0, 1.0, 1.0, 1.0, 1.0, 1.0, 1.0, 1.0, 0.0, 0.0, 0.0, 1.0, 0.0, 0.0, 0.0, 1.0, 0.0, 0.0, 0.0, 1.0, 0.0, 0.0, 0.0, 1.0, 0.0, 0.0, 0.0, 1.0, 0.0, 0.0, 0.0, 1.0, 0.0, 0.0, 0.0, 1.0, 0.0, 0.0, 0.0, 1.0, 0.0, 0.0, 0.0, 1.0, 0.0, 0.0, 0.0, 1.0, 0.0, 0.0, 0.0, 1.0, 0.0, 0.0, 0.0, 1.0, 0.0, 0.0, 0.0, 1.0, 0.0, 0.0, 0.0, 1.0, 0.0, 0.0, 0.0, 1.0, 0.0, 0.0, 0.0, 1.0, 0.0, 0.0, 0.0, 1.0, 0.0, 0.0, 0.0, 1.0, 0.0, 0.0, 0.0, 1.0, 0.0, 0.0, 0.0, 1.0, 0.0, 0.0, 0.0, 1.0, 0.0, 0.0, 0.0, 1.0, 0.0, 0.0, 0.0, 1.0, 1.0, 1.0, 1.0, 1.0, 1.0, 1.0, 1.0, 1.0, 0.0, 0.0, 0.0, 1.0, 0.0, 0.0, 0.0, 1.0, 0.0, 0.0, 0.0, 1.0, 0.0, 0.0, 0.0, 1.0, 0.0, 0.0, 0.0, 1.0, 0.0, 0.0, 0.0, 1.0, 1.0, 1.0, 1.0, 1.0, 1.0, 1.0, 1.0, 1.0, 0.0, 0.0, 0.0, 1.0, 0.0, 0.0, 0.0, 1.0, 0.0, 0.0, 0.0, 1.0, 0.0, 0.0, 0.0, 1.0, 0.0, 0.0, 0.0, 1.0, 0.0, 0.0, 0.0, 1.0, 1.0, 1.0, 1.0, 1.0, 1.0, 1.0, 1.0, 1.0, 0.0, 0.0, 0.0, 1.0, 1.0, 1.0, 1.0, 1.0, 1.0, 1.0, 1.0, 1.0, 0.0, 0.0, 0.0, 1.0, 0.0, 0.0, 0.0, 1.0, 1.0, 1.0, 1.0, 1.0, 1.0, 1.0, 1.0, 1.0, 1.0, 1.0, 1.0, 1.0, 0.0, 0.0, 0.0, 1.0, 0.0, 0.0, 0.0, 1.0, 0.0, 0.0, 0.0, 1.0, 0.0, 0.0, 0.0, 1.0, 0.0, 0.0, 0.0, 1.0, 0.0, 0.0, 0.0, 1.0, 1.0, 1.0, 1.0, 1.0, 1.0, 1.0, 1.0, 1.0, 0.0, 0.0, 0.0, 1.0, 0.0, 0.0, 0.0, 1.0, 0.0, 0.0, 0.0, 1.0, 0.0, 0.0, 0.0, 1.0, 0.0, 0.0, 0.0, 1.0, 0.0, 0.0, 0.0, 1.0, 1.0, 1.0, 1.0, 1.0, 1.0, 1.0, 1.0, 1.0, 1.0, 1.0, 1.0, 1.0, 1.0, 1.0, 1.0, 1.0, 1.0, 1.0, 1.0, 1.0, 1.0, 1.0, 1.0, 1.0, 1.0, 1.0, 1.0, 1.0, 1.0, 1.0, 1.0, 1.0, 1.0, 1.0, 1.0, 1.0, 1.0, 1.0, 1.0, 1.0, 1.0, 1.0, 1.0, 1.0, 1.0, 1.0, 1.0, 1.0, 1.0, 1.0, 1.0, 1.0, 1.0, 1.0, 1.0, 1.0, 1.0, 1.0, 1.0, 1.0, 1.0, 1.0, 1.0, 1.0, 1.0, 1.0, 1.0, 1.0, 1.0, 1.0, 1.0, 1.0, 1.0, 1.0, 1.0, 1.0, 1.0, 1.0, 1.0, 1.0, 1.0, 1.0, 1.0, 1.0, 1.0, 1.0, 1.0, 1.0, 1.0, 1.0, 1.0, 1.0, 1.0, 1.0, 1.0, 1.0, 1.0, 1.0, 1.0, 1.0, 1.0, 1.0, 1.0, 1.0, 1.0, 1.0, 1.0, 1.0, 1.0, 1.0, 1.0, 1.0, 1.0, 1.0, 1.0, 1.0, 1.0, 1.0, 1.0, 1.0, 1.0, 1.0, 1.0, 1.0, 1.0, 1.0, 1.0, 1.0, 1.0, 1.0, 1.0, 1.0, 1.0, 1.0, 1.0, 1.0, 1.0, 1.0, 1.0, 1.0, 1.0, 1.0, 1.0, 1.0, 1.0, 1.0, 1.0, 1.0, 1.0, 1.0, 1.0, 1.0, 1.0, 1.0, 1.0, 1.0, 1.0, 1.0, 1.0, 1.0, 1.0, 1.0, 1.0, 1.0, 1.0, 1.0, 1.0, 1.0, 1.0, 1.0, 1.0, 1.0, 1.0, 1.0, 1.0, 1.0, 1.0, 1.0, 1.0, 1.0, 1.0, 1.0, 1.0, 1.0, 1.0, 1.0, 1.0, 1.0, 1.0, 1.0, 1.0, 1.0, 1.0, 1.0, 1.0, 1.0, 1.0, 1.0, 1.0, 1.0, 1.0, 1.0, 1.0, 1.0, 1.0, 1.0, 1.0, 1.0, 1.0, 1.0, 1.0, 1.0, 1.0, 1.0, 1.0, 1.0, 1.0, 1.0, 1.0, 1.0, 1.0, 1.0, 1.0, 1.0, 1.0, 1.0, 1.0, 1.0, 1.0, 1.0, 1.0, 1.0, 1.0, 1.0, 1.0, 1.0, 1.0, 1.0, 1.0, 1.0, 1.0, 1.0, 1.0, 1.0, 1.0, 1.0, 1.0, 1.0, 1.0, 1.0, 1.0, 1.0, 1.0, 1.0, 1.0, 1.0, 1.0, 1.0, 1.0, 1.0, 1.0, 1.0, 1.0, 1.0, 1.0, 1.0, 1.0, 1.0, 1.0, 1.0, 1.0, 1.0, 1.0, 1.0, 1.0, 1.0, 1.0, 1.0, 1.0, 1.0, 1.0, 1.0, 1.0, 1.0, 1.0, 1.0, 1.0, 1.0, 1.0, 1.0, 1.0, 1.0, 1.0, 1.0, 1.0, 1.0, 1.0, 1.0, 1.0, 1.0, 1.0, 1.0, 1.0, 1.0, 1.0, 1.0, 1.0, 1.0, 1.0, 1.0, 1.0, 1.0, 1.0, 1.0, 1.0, 1.0, 1.0, 1.0, 1.0, 1.0, 1.0, 1.0, 1.0, 1.0, 1.0, 1.0, 1.0, 1.0, 1.0, 1.0, 1.0, 1.0, 1.0, 1.0, 1.0, 1.0, 1.0, 1.0, 1.0, 1.0, 1.0, 1.0, 1.0, 1.0, 1.0, 1.0, 1.0, 1.0, 1.0, 1.0, 1.0, 1.0, 1.0, 1.0, 1.0, 1.0, 1.0, 1.0, 1.0, 1.0, 1.0, 1.0, 1.0, 1.0, 1.0, 1.0, 1.0, 1.0, 1.0, 1.0, 1.0, 1.0, 1.0, 1.0, 1.0, 1.0, 1.0, 1.0, 1.0, 1.0, 1.0, 1.0, 1.0, 1.0, 1.0, 1.0, 1.0, 1.0, 1.0, 1.0, 1.0, 1.0, 1.0, 1.0, 1.0, 1.0, 1.0, 1.0, 1.0, 1.0, 1.0, 1.0, 1.0, 1.0, 1.0, 1.0, 1.0, 1.0, 1.0, 1.0, 1.0, 1.0, 1.0, 1.0, 1.0, 1.0, 1.0, 1.0, 1.0, 1.0, 1.0, 1.0, 1.0, 1.0, 1.0, 1.0, 1.0, 1.0, 1.0, 1.0, 1.0, 1.0, 1.0, 1.0, 1.0, 1.0, 1.0, 1.0, 1.0, 1.0, 1.0, 1.0, 1.0, 1.0, 1.0, 1.0, 1.0, 1.0, 1.0, 1.0, 1.0, 1.0, 1.0, 1.0, 1.0, 1.0, 1.0, 1.0, 1.0, 1.0, 1.0, 1.0, 1.0, 1.0, 1.0, 1.0, 1.0, 1.0, 1.0, 1.0, 1.0, 1.0, 1.0, 1.0, 1.0, 1.0, 1.0, 1.0, 1.0, 1.0, 1.0, 1.0, 1.0, 1.0, 1.0, 1.0, 1.0, 1.0, 1.0, 1.0, 1.0, 1.0, 1.0, 1.0, 1.0, 1.0, 1.0, 1.0, 1.0, 1.0, 1.0, 1.0, 1.0, 1.0, 1.0, 1.0, 1.0, 1.0, 1.0, 1.0, 1.0, 1.0, 1.0, 1.0, 1.0, 1.0, 1.0, 1.0, 1.0, 1.0, 1.0, 1.0, 1.0, 1.0, 1.0, 1.0, 1.0, 1.0, 1.0, 1.0, 1.0, 1.0, 1.0, 1.0, 1.0, 1.0, 1.0, 1.0, 1.0, 1.0, 1.0, 1.0, 1.0, 1.0, 1.0, 1.0, 1.0, 1.0, 1.0, 1.0, 1.0, 1.0, 1.0, 1.0, 1.0, 1.0, 1.0, 1.0, 1.0, 1.0, 1.0, 1.0, 1.0, 1.0, 1.0, 1.0, 1.0, 1.0, 1.0, 1.0, 1.0, 1.0, 1.0, 1.0, 1.0, 1.0, 1.0, 1.0, 1.0, 1.0, 1.0, 1.0, 1.0, 1.0, 1.0, 1.0, 1.0, 1.0, 1.0, 1.0, 1.0, 1.0, 1.0, 1.0, 1.0, 1.0, 1.0, 1.0, 1.0, 1.0, 1.0, 1.0, 1.0, 1.0, 1.0, 1.0, 1.0, 1.0, 1.0, 1.0, 1.0, 1.0, 1.0, 1.0, 1.0, 1.0, 1.0, 1.0, 1.0, 1.0, 1.0, 1.0, 1.0, 1.0, 0.0, 0.0, 0.0, 1.0, 1.0, 1.0, 1.0, 1.0, 1.0, 1.0, 1.0, 1.0, 1.0, 1.0, 1.0, 1.0, 1.0, 1.0, 1.0, 1.0, 1.0, 1.0, 1.0, 1.0, 1.0, 1.0, 1.0, 1.0, 1.0, 1.0, 1.0, 1.0, 1.0, 1.0, 1.0, 1.0, 1.0, 1.0, 1.0, 1.0, 1.0, 1.0, 1.0, 1.0, 1.0, 1.0, 1.0, 1.0, 1.0, 1.0, 1.0, 1.0, 1.0, 1.0, 1.0, 1.0, 0.0, 0.0, 0.0, 1.0, 0.0, 0.0, 0.0, 1.0, 0.0, 0.0, 0.0, 1.0, 0.0, 0.0, 0.0, 1.0, 0.0, 0.0, 0.0, 1.0, 0.0, 0.0, 0.0, 1.0, 0.0, 0.0, 0.0, 1.0, 0.0, 0.0, 0.0, 1.0, 0.0, 0.0, 0.0, 1.0, 0.0, 0.0, 0.0, 1.0, 0.0, 0.0, 0.0, 1.0, 0.0, 0.0, 0.0, 1.0, 0.0, 0.0, 0.0, 1.0, 0.0, 0.0, 0.0, 1.0, 0.0, 0.0, 0.0, 1.0, 0.0, 0.0, 0.0, 1.0, 0.0, 0.0, 0.0, 1.0, 0.0, 0.0, 0.0, 1.0, 0.0, 0.0, 0.0, 1.0, 0.0, 0.0, 0.0, 1.0, 1.0, 1.0, 1.0, 1.0, 1.0, 1.0, 1.0, 1.0, 1.0, 1.0, 1.0, 1.0, 1.0, 1.0, 1.0, 1.0, 1.0, 1.0, 1.0, 1.0, 1.0, 1.0, 1.0, 1.0, 1.0, 1.0, 1.0, 1.0, 1.0, 1.0, 1.0, 1.0, 1.0, 1.0, 1.0, 1.0, 1.0, 1.0, 1.0, 1.0, 1.0, 1.0, 1.0, 1.0, 1.0, 1.0, 1.0, 1.0, 1.0, 1.0, 1.0, 1.0, 1.0, 1.0, 1.0, 1.0, 1.0, 1.0, 1.0, 1.0, 1.0, 1.0, 1.0, 1.0, 1.0, 1.0, 1.0, 1.0, 1.0, 1.0, 1.0, 1.0, 1.0, 1.0, 1.0, 1.0, 1.0, 1.0, 1.0, 1.0, 1.0, 1.0, 1.0, 1.0, 1.0, 1.0, 1.0, 1.0, 1.0, 1.0, 1.0, 1.0, 1.0, 1.0, 1.0, 1.0, 1.0, 1.0, 1.0, 1.0, 1.0, 1.0, 1.0, 1.0, 1.0, 1.0, 1.0, 1.0, 1.0, 1.0, 1.0, 1.0, 0.0, 0.0, 0.0, 1.0, 0.0, 0.0, 0.0, 1.0, 1.0, 1.0, 1.0, 1.0, 0.0, 0.0, 0.0, 1.0, 1.0, 1.0, 1.0, 1.0, 1.0, 1.0, 1.0, 1.0, 1.0, 1.0, 1.0, 1.0, 1.0, 1.0, 1.0, 1.0, 1.0, 1.0, 1.0, 1.0, 1.0, 1.0, 1.0, 1.0, 1.0, 1.0, 1.0, 1.0, 1.0, 1.0, 1.0, 1.0, 1.0, 1.0, 1.0, 1.0, 1.0, 1.0, 1.0, 1.0, 1.0, 1.0, 1.0, 1.0, 1.0, 1.0, 1.0, 1.0, 1.0, 1.0, 1.0, 1.0, 1.0, 1.0, 1.0, 1.0, 1.0, 1.0, 1.0, 1.0, 1.0, 1.0, 1.0, 1.0, 1.0, 1.0, 1.0, 1.0, 1.0, 1.0, 1.0, 1.0, 1.0, 1.0, 1.0, 1.0, 1.0, 1.0, 1.0, 1.0, 1.0, 1.0, 1.0, 1.0, 1.0, 1.0, 1.0, 1.0, 1.0, 1.0, 1.0, 1.0, 1.0, 1.0, 1.0, 1.0, 1.0, 1.0, 1.0, 1.0, 1.0, 1.0, 1.0, 1.0, 1.0, 1.0, 1.0, 1.0, 1.0, 1.0, 1.0, 1.0, 1.0, 1.0, 1.0, 1.0, 1.0, 1.0, 1.0, 1.0, 1.0, 1.0, 1.0, 1.0, 1.0, 1.0, 1.0, 1.0, 1.0, 1.0, 1.0, 1.0, 1.0, 1.0, 1.0, 1.0, 1.0, 1.0, 1.0, 1.0, 1.0, 1.0, 1.0, 1.0, 1.0, 1.0, 1.0, 1.0, 1.0, 1.0, 1.0, 1.0, 1.0, 1.0, 1.0, 1.0, 1.0, 1.0, 1.0, 1.0, 1.0, 1.0, 1.0, 1.0, 1.0, 1.0, 1.0, 1.0, 1.0, 1.0, 1.0, 1.0, 1.0, 1.0, 1.0, 1.0, 1.0, 1.0, 1.0, 1.0, 1.0, 1.0, 1.0, 1.0, 1.0, 1.0, 1.0, 1.0, 1.0, 1.0, 1.0, 1.0, 1.0, 1.0, 1.0, 1.0, 1.0, 1.0, 1.0, 1.0, 1.0, 1.0, 1.0, 1.0, 1.0, 1.0, 1.0, 1.0, 1.0, 1.0, 1.0, 1.0, 1.0, 1.0, 1.0, 1.0, 1.0, 1.0, 1.0, 1.0, 1.0, 1.0, 1.0, 1.0, 1.0, 1.0, 1.0, 1.0, 1.0, 1.0, 1.0, 1.0, 1.0, 1.0, 1.0, 1.0, 1.0, 1.0, 1.0, 1.0, 1.0, 1.0, 1.0, 1.0, 1.0, 1.0, 1.0, 1.0, 1.0, 1.0, 1.0, 1.0, 1.0, 1.0, 1.0, 1.0, 1.0, 1.0, 1.0, 1.0, 1.0, 1.0, 1.0, 1.0, 1.0, 1.0, 1.0, 1.0, 1.0, 1.0, 1.0, 1.0, 1.0, 1.0, 1.0, 1.0, 1.0, 1.0, 1.0, 1.0, 1.0, 1.0, 1.0, 1.0, 1.0, 1.0, 1.0, 1.0, 1.0, 1.0, 1.0, 1.0, 1.0, 1.0, 1.0, 1.0, 1.0, 1.0, 1.0, 1.0, 1.0, 1.0, 1.0, 1.0, 1.0, 1.0, 1.0, 1.0, 1.0, 1.0, 1.0, 1.0, 1.0, 1.0, 1.0, 1.0, 1.0, 1.0, 1.0, 1.0, 1.0, 1.0, 1.0, 1.0, 1.0, 1.0, 1.0, 1.0, 1.0, 1.0, 1.0, 1.0, 1.0, 1.0, 1.0, 1.0, 1.0, 1.0, 1.0, 1.0, 1.0, 1.0, 1.0, 1.0, 1.0, 1.0, 1.0, 1.0, 1.0, 1.0, 1.0, 1.0, 1.0, 1.0, 1.0, 1.0, 1.0, 1.0, 1.0, 1.0, 1.0, 1.0, 1.0, 1.0, 1.0, 1.0, 1.0, 1.0, 1.0, 1.0, 1.0, 1.0, 1.0, 1.0, 1.0, 1.0, 1.0, 1.0, 1.0, 1.0, 1.0, 1.0, 1.0, 1.0, 1.0, 1.0, 1.0, 1.0, 1.0, 1.0, 1.0, 1.0, 1.0, 1.0, 1.0, 1.0, 1.0, 1.0, 1.0, 1.0, 1.0, 1.0, 1.0, 1.0, 1.0, 1.0, 1.0, 1.0, 1.0, 1.0, 1.0, 1.0, 1.0, 1.0, 1.0, 1.0, 1.0, 1.0, 1.0, 1.0, 1.0, 1.0, 1.0, 1.0, 1.0, 1.0, 1.0, 1.0, 1.0, 1.0, 1.0, 1.0, 1.0, 1.0, 1.0, 1.0, 1.0, 1.0, 1.0, 1.0, 1.0, 1.0, 1.0, 1.0, 1.0, 1.0, 1.0, 1.0, 1.0, 1.0, 1.0, 1.0, 1.0, 1.0, 1.0, 1.0, 1.0, 1.0, 1.0, 1.0, 1.0, 1.0, 1.0, 1.0, 1.0, 1.0, 1.0, 1.0, 1.0, 1.0, 1.0, 1.0, 1.0, 1.0, 1.0, 1.0, 1.0, 1.0, 1.0, 1.0, 1.0, 1.0, 1.0, 1.0, 1.0, 1.0, 1.0, 1.0, 1.0, 1.0, 1.0, 1.0, 0.0, 0.0, 0.0, 1.0, 1.0, 1.0, 1.0, 1.0, 1.0, 1.0, 1.0, 1.0, 1.0, 1.0, 1.0, 1.0, 1.0, 1.0, 1.0, 1.0, 1.0, 1.0, 1.0, 1.0, 1.0, 1.0, 1.0, 1.0, 0.0, 0.0, 0.0, 1.0, 0.0, 0.0, 0.0, 1.0, 1.0, 1.0, 1.0, 1.0, 1.0, 1.0, 1.0, 1.0, 1.0, 1.0, 1.0, 1.0, 1.0, 1.0, 1.0, 1.0, 1.0, 1.0, 1.0, 1.0, 1.0, 1.0, 1.0, 1.0, 0.0, 0.0, 0.0, 1.0, 0.0, 0.0, 0.0, 1.0, 1.0, 1.0, 1.0, 1.0, 1.0, 1.0, 1.0, 1.0, 1.0, 1.0, 1.0, 1.0, 1.0, 1.0, 1.0, 1.0, 1.0, 1.0, 1.0, 1.0, 1.0, 1.0, 1.0, 1.0, 0.0, 0.0, 0.0, 1.0, 0.0, 0.0, 0.0, 1.0, 1.0, 1.0, 1.0, 1.0, 1.0, 1.0, 1.0, 1.0, 1.0, 1.0, 1.0, 1.0, 1.0, 1.0, 1.0, 1.0, 1.0, 1.0, 1.0, 1.0, 1.0, 1.0, 1.0, 1.0, 0.0, 0.0, 0.0, 1.0, 0.0, 0.0, 0.0, 1.0, 1.0, 1.0, 1.0, 1.0, 1.0, 1.0, 1.0, 1.0, 1.0, 1.0, 1.0, 1.0, 1.0, 1.0, 1.0, 1.0, 1.0, 1.0, 1.0, 1.0, 1.0, 1.0, 1.0, 1.0, 1.0, 1.0, 1.0, 1.0, 1.0, 1.0, 1.0, 1.0, 1.0, 1.0, 1.0, 1.0, 1.0, 1.0, 1.0, 1.0, 1.0, 1.0, 1.0, 1.0, 1.0, 1.0, 1.0, 1.0, 1.0, 1.0, 1.0, 1.0, 1.0, 1.0, 1.0, 1.0, 1.0, 1.0, 1.0, 1.0, 1.0, 1.0, 1.0, 1.0, 1.0, 1.0, 1.0, 1.0, 1.0, 1.0, 1.0, 1.0, 1.0, 1.0, 1.0, 1.0, 1.0, 1.0, 1.0, 1.0, 1.0, 1.0, 1.0, 1.0, 1.0, 1.0, 1.0, 1.0, 1.0, 1.0, 1.0, 1.0, 1.0, 1.0, 1.0, 1.0, 1.0, 1.0, 1.0, 1.0, 1.0, 1.0, 1.0, 1.0, 1.0, 1.0, 1.0, 1.0, 1.0, 1.0, 1.0, 1.0, 1.0, 1.0, 1.0, 1.0, 1.0, 1.0, 1.0, 1.0, 1.0, 1.0, 1.0, 1.0, 1.0, 1.0, 1.0, 1.0, 1.0, 1.0, 1.0, 1.0, 1.0, 1.0, 1.0, 1.0, 1.0, 1.0, 1.0, 1.0, 1.0, 1.0, 1.0, 1.0, 1.0, 1.0, 1.0, 1.0, 1.0, 1.0, 1.0, 1.0, 1.0, 1.0, 1.0, 1.0, 1.0, 1.0, 1.0, 1.0, 1.0, 1.0, 1.0, 1.0, 1.0, 1.0, 1.0, 1.0, 1.0, 1.0, 1.0, 1.0, 1.0, 1.0, 1.0, 1.0, 1.0, 1.0, 1.0, 1.0, 1.0, 1.0, 1.0, 1.0, 1.0, 1.0, 1.0, 1.0, 1.0, 1.0, 1.0, 1.0, 1.0, 1.0, 1.0, 1.0, 1.0, 1.0, 1.0, 1.0, 1.0, 1.0, 1.0, 1.0, 1.0, 1.0, 1.0, 1.0, 1.0, 1.0, 1.0, 1.0, 1.0, 1.0, 1.0, 1.0, 1.0, 1.0, 1.0, 1.0, 1.0, 1.0, 1.0, 1.0, 1.0, 1.0, 1.0, 1.0, 1.0, 1.0, 1.0, 1.0, 1.0, 1.0, 1.0, 1.0, 1.0, 1.0, 1.0, 1.0, 1.0, 1.0, 1.0, 1.0, 1.0, 1.0, 1.0, 1.0, 1.0, 1.0, 1.0, 1.0, 1.0, 1.0, 1.0, 1.0, 1.0, 1.0, 1.0, 1.0, 1.0, 1.0, 1.0, 1.0, 1.0, 1.0, 1.0, 1.0, 1.0, 1.0, 1.0, 1.0, 1.0, 1.0, 1.0, 1.0, 1.0, 1.0, 1.0, 1.0, 1.0, 1.0, 1.0, 1.0, 1.0, 1.0, 1.0, 1.0, 1.0, 1.0, 1.0, 1.0, 1.0, 1.0, 1.0, 1.0, 1.0, 1.0, 1.0, 1.0, 1.0, 1.0, 1.0, 1.0, 1.0, 1.0, 1.0, 1.0, 1.0, 1.0, 1.0, 1.0, 1.0, 1.0, 1.0, 1.0, 1.0, 1.0, 1.0, 1.0, 1.0, 1.0, 1.0, 1.0, 1.0, 1.0, 1.0, 1.0, 1.0, 1.0, 1.0, 1.0, 1.0, 1.0, 1.0, 1.0, 1.0, 1.0, 1.0, 1.0, 1.0, 1.0, 1.0, 1.0, 1.0, 1.0, 1.0, 1.0, 1.0, 1.0, 1.0, 1.0, 1.0, 1.0, 1.0, 1.0, 1.0, 1.0, 1.0, 1.0, 1.0, 1.0, 1.0, 1.0, 1.0, 1.0, 1.0, 1.0, 1.0, 1.0, 1.0, 1.0, 1.0, 1.0, 1.0, 1.0, 1.0, 1.0, 1.0, 1.0, 1.0, 1.0, 1.0, 1.0, 1.0, 1.0, 1.0, 1.0, 1.0, 1.0, 1.0, 1.0, 1.0, 1.0, 1.0, 1.0, 1.0, 1.0, 1.0, 1.0, 1.0, 1.0, 1.0, 1.0, 1.0, 1.0, 1.0, 1.0, 1.0, 1.0, 1.0, 1.0, 1.0, 1.0, 1.0, 1.0, 1.0, 1.0, 1.0, 1.0, 1.0, 1.0, 1.0, 1.0, 1.0, 1.0, 1.0, 1.0, 1.0, 1.0, 1.0, 1.0, 1.0, 1.0, 1.0, 1.0, 1.0, 1.0, 1.0, 1.0, 1.0, 1.0, 1.0, 1.0, 1.0, 1.0, 1.0, 1.0, 1.0, 1.0, 1.0, 1.0, 1.0, 1.0, 1.0, 1.0, 1.0, 1.0, 1.0, 1.0, 1.0, 1.0, 1.0, 1.0, 1.0, 1.0, 1.0, 1.0, 1.0, 1.0, 1.0, 1.0, 1.0, 1.0, 1.0, 1.0, 1.0, 1.0, 1.0, 1.0, 1.0, 1.0, 1.0, 1.0, 1.0, 1.0, 1.0, 1.0, 1.0, 1.0, 1.0, 1.0, 1.0, 1.0, 1.0, 1.0, 0.0, 0.0, 0.0, 1.0, 0.0, 0.0, 0.0, 1.0, 0.0, 0.0, 0.0, 1.0, 0.0, 0.0, 0.0, 1.0, 0.0, 0.0, 0.0, 1.0, 0.0, 0.0, 0.0, 1.0, 0.0, 0.0, 0.0, 1.0, 0.0, 0.0, 0.0, 1.0, 0.0, 0.0, 0.0, 1.0, 0.0, 0.0, 0.0, 1.0, 0.0, 0.0, 0.0, 1.0, 0.0, 0.0, 0.0, 1.0, 0.0, 0.0, 0.0, 1.0, 0.0, 0.0, 0.0, 1.0, 0.0, 0.0, 0.0, 1.0, 0.0, 0.0, 0.0, 1.0, 0.0, 0.0, 0.0, 1.0, 0.0, 0.0, 0.0, 1.0, 0.0, 0.0, 0.0, 1.0, 0.0, 0.0, 0.0, 1.0, 0.0, 0.0, 0.0, 1.0, 0.0, 0.0, 0.0, 1.0, 0.0, 0.0, 0.0, 1.0, 0.0, 0.0, 0.0, 1.0, 1.0, 1.0, 1.0, 1.0, 0.0, 0.0, 0.0, 1.0, 0.0, 0.0, 0.0, 1.0, 1.0, 1.0, 1.0, 1.0, 1.0, 1.0, 1.0, 1.0, 0.0, 0.0, 0.0, 1.0, 0.0, 0.0, 0.0, 1.0, 1.0, 1.0, 1.0, 1.0, 0.0, 0.0, 0.0, 1.0, 0.0, 0.0, 0.0, 1.0, 0.0, 0.0, 0.0, 1.0, 0.0, 0.0, 0.0, 1.0, 0.0, 0.0, 0.0, 1.0, 0.0, 0.0, 0.0, 1.0, 0.0, 0.0, 0.0, 1.0, 0.0, 0.0, 0.0, 1.0, 0.0, 0.0, 0.0, 1.0, 0.0, 0.0, 0.0, 1.0, 0.0, 0.0, 0.0, 1.0, 0.0, 0.0, 0.0, 1.0, 0.0, 0.0, 0.0, 1.0, 0.0, 0.0, 0.0, 1.0, 0.0, 0.0, 0.0, 1.0, 0.0, 0.0, 0.0, 1.0, 0.0, 0.0, 0.0, 1.0, 0.0, 0.0, 0.0, 1.0, 0.0, 0.0, 0.0, 1.0, 0.0, 0.0, 0.0, 1.0, 0.0, 0.0, 0.0, 1.0, 0.0, 0.0, 0.0, 1.0, 0.0, 0.0, 0.0, 1.0, 0.0, 0.0, 0.0, 1.0, 0.0, 0.0, 0.0, 1.0, 0.0, 0.0, 0.0, 1.0, 0.0, 0.0, 0.0, 1.0, 0.0, 0.0, 0.0, 1.0, 0.0, 0.0, 0.0, 1.0, 0.0, 0.0, 0.0, 1.0, 0.0, 0.0, 0.0, 1.0, 0.0, 0.0, 0.0, 1.0, 1.0, 1.0, 1.0, 1.0, 0.0, 0.0, 0.0, 1.0, 0.0, 0.0, 0.0, 1.0, 1.0, 1.0, 1.0, 1.0, 1.0, 1.0, 1.0, 1.0, 0.0, 0.0, 0.0, 1.0, 0.0, 0.0, 0.0, 1.0, 1.0, 1.0, 1.0, 1.0, 0.0, 0.0, 0.0, 1.0, 0.0, 0.0, 0.0, 1.0, 0.0, 0.0, 0.0, 1.0, 0.0, 0.0, 0.0, 1.0, 0.0, 0.0, 0.0, 1.0, 0.0, 0.0, 0.0, 1.0, 0.0, 0.0, 0.0, 1.0, 0.0, 0.0, 0.0, 1.0, 0.0, 0.0, 0.0, 1.0, 0.0, 0.0, 0.0, 1.0, 0.0, 0.0, 0.0, 1.0, 0.0, 0.0, 0.0, 1.0, 0.0, 0.0, 0.0, 1.0, 0.0, 0.0, 0.0, 1.0, 0.0, 0.0, 0.0, 1.0, 0.0, 0.0, 0.0, 1.0, 0.0, 0.0, 0.0, 1.0, 0.0, 0.0, 0.0, 1.0, 0.0, 0.0, 0.0, 1.0, 0.0, 0.0, 0.0, 1.0, 1.0, 1.0, 1.0, 1.0, 0.0, 0.0, 0.0, 1.0, 0.0, 0.0, 0.0, 1.0, 1.0, 1.0, 1.0, 1.0, 0.0, 0.0, 0.0, 1.0, 0.0, 0.0, 0.0, 1.0, 0.0, 0.0, 0.0, 1.0, 0.0, 0.0, 0.0, 1.0, 0.0, 0.0, 0.0, 1.0, 0.0, 0.0, 0.0, 1.0, 1.0, 1.0, 1.0, 1.0, 1.0, 1.0, 1.0, 1.0, 0.0, 0.0, 0.0, 1.0, 0.0, 0.0, 0.0, 1.0, 1.0, 1.0, 1.0, 1.0, 1.0, 1.0, 1.0, 1.0, 0.0, 0.0, 0.0, 1.0, 1.0, 1.0, 1.0, 1.0, 1.0, 1.0, 1.0, 1.0, 1.0, 1.0, 1.0, 1.0, 0.0, 0.0, 0.0, 1.0, 0.0, 0.0, 0.0, 1.0, 1.0, 1.0, 1.0, 1.0, 1.0, 1.0, 1.0, 1.0, 0.0, 0.0, 0.0, 1.0, 0.0, 0.0, 0.0, 1.0, 1.0, 1.0, 1.0, 1.0, 1.0, 1.0, 1.0, 1.0, 0.0, 0.0, 0.0, 1.0, 0.0, 0.0, 0.0, 1.0, 1.0, 1.0, 1.0, 1.0, 1.0, 1.0, 1.0, 1.0, 1.0, 1.0, 1.0, 1.0, 0.0, 0.0, 0.0, 1.0, 1.0, 1.0, 1.0, 1.0, 1.0, 1.0, 1.0, 1.0, 0.0, 0.0, 0.0, 1.0, 0.0, 0.0, 0.0, 1.0, 1.0, 1.0, 1.0, 1.0, 1.0, 1.0, 1.0, 1.0, 0.0, 0.0, 0.0, 1.0, 0.0, 0.0, 0.0, 1.0, 1.0, 1.0, 1.0, 1.0, 1.0, 1.0, 1.0, 1.0, 0.0, 0.0, 0.0, 1.0, 0.0, 0.0, 0.0, 1.0, 1.0, 1.0, 1.0, 1.0, 1.0, 1.0, 1.0, 1.0, 0.0, 0.0, 0.0, 1.0, 0.0, 0.0, 0.0, 1.0, 1.0, 1.0, 1.0, 1.0, 1.0, 1.0, 1.0, 1.0, 0.0, 0.0, 0.0, 1.0, 0.0, 0.0, 0.0, 1.0, 1.0, 1.0, 1.0, 1.0, 1.0, 1.0, 1.0, 1.0, 0.0, 0.0, 0.0, 1.0, 0.0, 0.0, 0.0, 1.0, 1.0, 1.0, 1.0, 1.0, 1.0, 1.0, 1.0, 1.0, 0.0, 0.0, 0.0, 1.0, 0.0, 0.0, 0.0, 1.0, 1.0, 1.0, 1.0, 1.0, 1.0, 1.0, 1.0, 1.0, 0.0, 0.0, 0.0, 1.0, 0.0, 0.0, 0.0, 1.0, 1.0, 1.0, 1.0, 1.0, 1.0, 1.0, 1.0, 1.0, 0.0, 0.0, 0.0, 1.0, 0.0, 0.0, 0.0, 1.0, 1.0, 1.0, 1.0, 1.0, 1.0, 1.0, 1.0, 1.0, 0.0, 0.0, 0.0, 1.0, 0.0, 0.0, 0.0, 1.0, 1.0, 1.0, 1.0, 1.0, 1.0, 1.0, 1.0, 1.0, 0.0, 0.0, 0.0, 1.0, 0.0, 0.0, 0.0, 1.0, 1.0, 1.0, 1.0, 1.0, 1.0, 1.0, 1.0, 1.0, 1.0, 1.0, 1.0, 1.0, 1.0, 1.0, 1.0, 1.0, 1.0, 1.0, 1.0, 1.0, 1.0, 1.0, 1.0, 1.0, 1.0, 1.0, 1.0, 1.0, 1.0, 1.0, 1.0, 1.0, 1.0, 1.0, 1.0, 1.0, 1.0, 1.0, 1.0, 1.0, 1.0, 1.0, 1.0, 1.0, 1.0, 1.0, 1.0, 1.0, 1.0, 1.0, 1.0, 1.0, 1.0, 1.0, 1.0, 1.0, 1.0, 1.0, 1.0, 1.0, 1.0, 1.0, 1.0, 1.0, 1.0, 1.0, 1.0, 1.0, 1.0, 1.0, 1.0, 1.0, 1.0, 1.0, 1.0, 1.0, 1.0, 1.0, 1.0, 1.0, 1.0, 1.0, 1.0, 1.0, 1.0, 1.0, 1.0, 1.0, 1.0, 1.0, 1.0, 1.0, 1.0, 1.0, 1.0, 1.0, 1.0, 1.0, 1.0, 1.0, 1.0, 1.0, 1.0, 1.0, 0.0, 0.0, 0.0, 1.0, 0.0, 0.0, 0.0, 1.0, 1.0, 1.0, 1.0, 1.0, 1.0, 1.0, 1.0, 1.0, 1.0, 1.0, 1.0, 1.0, 1.0, 1.0, 1.0, 1.0, 1.0, 1.0, 1.0, 1.0, 1.0, 1.0, 1.0, 1.0, 1.0, 1.0, 1.0, 1.0, 1.0, 1.0, 1.0, 1.0, 1.0, 1.0, 1.0, 1.0, 1.0, 1.0, 1.0, 1.0, 1.0, 1.0, 1.0, 1.0, 1.0, 1.0, 1.0, 1.0, 1.0, 1.0, 1.0, 1.0, 1.0, 1.0, 1.0, 1.0, 1.0, 1.0, 1.0, 1.0, 1.0, 1.0, 1.0, 1.0, 1.0, 1.0, 1.0, 1.0, 1.0, 1.0, 1.0, 1.0, 1.0, 1.0, 1.0, 1.0, 1.0, 1.0, 1.0, 1.0, 1.0, 1.0, 1.0, 1.0, 1.0, 1.0, 1.0, 1.0, 1.0, 1.0, 1.0, 1.0, 1.0, 1.0, 1.0, 1.0, 1.0, 1.0, 1.0, 1.0, 1.0, 1.0, 1.0, 1.0])
me_level_4.materials.append(mat_terrain)
me_level_4.materials.append(mat_dirt_wall)
me_level_4.use_paint_bone_selection = False
me_level_4.use_paint_mask_vertex = True
me_level_4.update()
me_level_4_tree_wall = bpy.data.meshes.new('level-4-tree-wall')
me_level_4_tree_wall.from_pydata([(-12.47, -50.31, 0.0), (-12.47, -50.31, 5.0), (-15.36, -52.91, 26.0), (-15.36, -52.91, 2.861e-06), (-17.5, -56.0, 26.0), (-17.5, -56.0, 0.0), (-7.224, -50.24, 0.0), (-7.224, -50.24, 5.0), (-1.42, -52.91, 2.861e-06), (-1.42, -52.91, 26.0), (0.0, -56.0, 0.0), (4.768e-07, -56.0, 26.0)], [], [(9, 8, 3, 2), (11, 10, 5, 4), (0, 1, 7, 6)])
me_level_4_tree_wall.polygons.foreach_set('use_smooth', [True] * 3)
me_level_4_tree_wall.polygons.foreach_set('material_index', [0, 1, 2])
_uv = me_level_4_tree_wall.uv_layers.new(name='UVMap')
_uv.uv.foreach_set('vector', [2.375, 0.9935, 2.375, 0.0104, 2.76, 0.0104, 2.76, 0.9935, 2.219, 0.9935, 2.219, 0.0104, 2.702, 0.0104, 2.702, 0.9935, 0.5853, 0.01923, 0.5853, 0.9939, 0.1989, 0.9939, 0.1989, 0.01923])
_ca = me_level_4_tree_wall.color_attributes.new('Attribute', 'BYTE_COLOR', 'CORNER')
_ca.data.foreach_set('color', [1.0, 1.0, 1.0, 1.0, 1.0, 1.0, 1.0, 1.0, 1.0, 1.0, 1.0, 1.0, 1.0, 1.0, 1.0, 1.0, 1.0, 1.0, 1.0, 1.0, 1.0, 1.0, 1.0, 1.0, 1.0, 1.0, 1.0, 1.0, 1.0, 1.0, 1.0, 1.0, 1.0, 1.0, 1.0, 1.0, 1.0, 1.0, 1.0, 1.0, 1.0, 1.0, 1.0, 1.0, 1.0, 1.0, 1.0, 1.0])
me_level_4_tree_wall.materials.append(mat_tree_wall)
me_level_4_tree_wall.materials.append(mat_tree_wall_solid)
me_level_4_tree_wall.materials.append(mat_blackberry_wall)
me_level_4_tree_wall.update()

# ---- objects
ob_level_4 = bpy.data.objects.new('level-4', me_level_4)
ob_level_4_tree_wall = bpy.data.objects.new('level-4-tree-wall', me_level_4_tree_wall)

# ---- transforms, parenting, visibility, modifiers, constraints
ob_level_4.location = (0.0, 0.0, 0.0)
_vg = ob_level_4.vertex_groups.new(name='Group')
_vg = ob_level_4.vertex_groups.new(name='Group.001')
_m = ob_level_4.modifiers.new('EdgeSplit', 'EDGE_SPLIT')
_m.use_edge_angle = False
ob_level_4_tree_wall.location = (0.0, 0.0, 0.0)

# ---- collection membership
col_collection.objects.link(ob_level_4)
col_collection.objects.link(ob_level_4_tree_wall)

# ---- scene / render settings (as saved in the file)
scene.frame_start = 1; scene.frame_end = 250; scene.frame_set(4)
scene.render.engine = 'CYCLES'
scene.render.fps = 30
scene.cycles.sampling_pattern = 'TABULATED_SOBOL'
scene.cycles.bake_type = 'DIFFUSE'
scene.view_settings.view_transform = 'Filmic'
bpy.context.view_layer.update()

# ---- added for rendering (the .blend has no active camera and no usable light): camera, sun
cam_auto = bpy.data.cameras.new('AutoCamera')
cam_auto.lens = 50.0
cam_auto.sensor_width = 36.0
cam_auto.clip_end = 1837.62
ob_auto_camera = bpy.data.objects.new('AutoCamera', cam_auto)
scene.collection.objects.link(ob_auto_camera)
ob_auto_camera.location = (106.458, -137.899, 96.2663)
ob_auto_camera.rotation_euler = (1.09748, -7.21219e-08, 0.694738)
scene.camera = ob_auto_camera
light_auto_sun = bpy.data.lights.new('AutoSun', 'SUN')
light_auto_sun.energy = 3.0
light_auto_sun.angle = 0.0523599
ob_auto_sun = bpy.data.objects.new('AutoSun', light_auto_sun)
scene.collection.objects.link(ob_auto_sun)
ob_auto_sun.rotation_euler = (0.872665, 0.174533, 0.523599)
bpy.context.view_layer.update()

